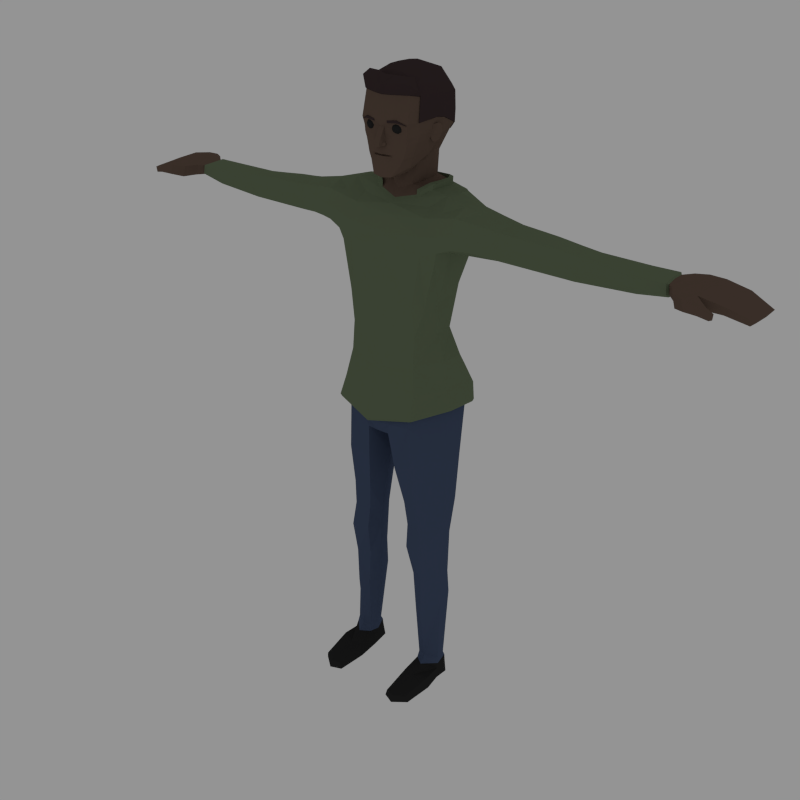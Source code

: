 # Source: Male_LongSleeve.blend  (saved by Blender 3.3.6; exported with 4.5.12 LTS)
import bpy
from mathutils import Matrix  # noqa: F401  (used for matrix-valued properties, if any)

bpy.ops.wm.read_factory_settings(use_empty=True)
scene = bpy.context.scene
scene.name = 'Scene'

# ---- collections
col_collection_1 = bpy.data.collections.new('Collection 1'); scene.collection.children.link(col_collection_1)

# ---- materials (node trees are filled in below, after node groups)
mat_skin = bpy.data.materials.new('Skin')
mat_skin.alpha_threshold = 0.0
mat_skin.diffuse_color = (0.1376, 0.09315, 0.07073, 1.0)
mat_skin.roughness = 0.5
mat_eyes = bpy.data.materials.new('Eyes')
mat_eyes.alpha_threshold = 0.0
mat_eyes.diffuse_color = (0.02539, 0.02539, 0.02539, 1.0)
mat_eyes.roughness = 0.5
mat_hair = bpy.data.materials.new('Hair')
mat_hair.alpha_threshold = 0.0
mat_hair.diffuse_color = (0.05222, 0.03497, 0.03602, 1.0)
mat_hair.roughness = 0.5
mat_shirt = bpy.data.materials.new('Shirt')
mat_shirt.alpha_threshold = 0.0
mat_shirt.diffuse_color = (0.145, 0.1845, 0.111, 1.0)
mat_shirt.roughness = 0.5
mat_pants = bpy.data.materials.new('Pants')
mat_pants.alpha_threshold = 0.0
mat_pants.diffuse_color = (0.06448, 0.0897, 0.1574, 1.0)
mat_pants.roughness = 0.5
mat_socks = bpy.data.materials.new('Socks')
mat_socks.alpha_threshold = 0.0
mat_socks.diffuse_color = (0.5071, 0.4348, 0.4348, 1.0)
mat_socks.roughness = 0.5
mat_shoes = bpy.data.materials.new('Shoes')
mat_shoes.alpha_threshold = 0.0
mat_shoes.diffuse_color = (0.02539, 0.02539, 0.02539, 1.0)
mat_shoes.roughness = 0.5

# ---- material node trees

# ---- world
world_world = bpy.data.worlds.new('World'); scene.world = world_world
world_world.color = (0.2957, 0.2957, 0.2957)
world_world.use_sun_shadow = False
world_world.sun_shadow_jitter_overblur = 0.0
world_world.cycles.sampling_method = 'NONE'
world_world.cycles.sample_map_resolution = 256

# ---- meshes
me_cylinder_002 = bpy.data.meshes.new('Cylinder.002')
me_cylinder_002.from_pydata([(1.345, 0.06034, 3.868), (0.2829, -0.2314, 2.812), (0.3921, -0.02948, 2.822), (0.4128, 0.1419, 2.832), (0.4105, 0.004487, 2.373), (0.4436, 0.1733, 2.42), (0.1017, 0.2898, 2.335), (0.2706, -0.2786, 2.343), (0.2291, 0.2706, 2.835), (0.1707, -0.1916, 1.645), (0.4308, -0.02278, 1.667), (0.4558, 0.07011, 1.676), (0.1932, 0.1146, 1.648), (0.07044, 0.01003, 2.233), (0.123, -0.05487, 1.644), (0.2304, 0.1051, 1.362), (0.4084, 0.07155, 1.35), (0.1536, -0.08232, 1.256), (0.1962, -0.196, 1.253), (0.4412, -0.04458, 1.252), (0.2203, -0.266, 0.003359), (0.452, -0.223, 0.003359), (0.4277, -0.0804, 0.003359), (0.4331, 0.03149, 0.003359), (0.2556, 0.0744, 0.003359), (0.2353, -0.08074, 0.003359), (0.3283, -0.3031, 0.003359), (0.3378, 0.0956, 0.003359), (0.326, 0.1274, 1.369), (0.331, 0.2741, 2.405), (0.32, 0.1252, 1.661), (0.1892, -0.1731, 1.444), (0.4342, -0.03947, 1.441), (0.1439, -0.07881, 1.406), (0.2739, 0.06309, 0.1621), (0.2341, -0.04138, 0.1498), (0.4318, -0.07403, 0.1479), (0.2553, -0.119, 0.1506), (0.412, 0.03866, 0.1577), (0.3317, -0.1733, 0.1526), (0.3381, 0.07483, 0.1633), (0.1198, 0.09243, 4.066), (0.07701, -0.009125, 4.053), (0.1239, 0.186, 4.075), (0.09872, 0.2516, 4.078), (0.1429, 0.06767, 4.227), (0.07957, -0.009734, 4.175), (0.1331, 0.1693, 4.267), (0.1102, 0.2505, 4.246), (0.226, 0.1159, 4.387), (0.1703, 0.2843, 4.389), (0.2232, 0.0165, 4.382), (0.173, -0.1717, 4.36), (0.2509, 0.1132, 4.507), (0.2417, 0.05007, 4.515), (0.1809, -0.184, 4.449), (0.1953, 0.0292, 4.272), (0.02404, -0.2226, 4.472), (0.03466, -0.232, 4.349), (0.1926, -0.1919, 4.503), (0.1042, -0.2979, 2.259), (0.4199, 0.1842, 2.551), (0.401, -0.01214, 2.553), (0.2804, -0.258, 2.534), (0.1216, -0.3104, 2.342), (0.3212, 0.319, 2.585), (0.1094, 0.31, 4.386), (0.2208, 0.3798, 2.628), (0.06252, -0.2333, 4.516), (0.1072, 0.03562, 4.062), (0.1219, 0.009483, 4.203), (0.2078, -0.1106, 4.37), (0.2162, -0.1063, 4.498), (0.1402, -0.0913, 4.18), (1.411, -0.03584, 3.683), (1.408, -0.06004, 3.793), (1.412, -0.06499, 3.863), (1.464, 0.1823, 3.827), (1.46, 0.183, 3.796), (1.444, 0.05304, 3.659), (1.461, 0.1647, 3.718), (1.442, 0.05416, 3.863), (1.827, -0.05555, 3.817), (1.832, -0.05907, 3.754), (1.833, 0.1616, 3.751), (1.838, 0.0618, 3.71), (2.037, 0.1487, 3.754), (2.102, 0.2059, 3.771), (2.092, -0.06193, 3.739), (2.072, -0.05741, 3.821), (2.08, 0.08471, 3.827), (2.088, 0.1984, 3.834), (2.096, -0.01104, 3.736), (2.179, -0.05997, 3.716), (2.102, 0.08471, 3.732), (2.12, -0.145, 3.818), (2.179, 0.08471, 3.75), (2.147, -0.05507, 3.832), (2.159, 0.08471, 3.826), (2.166, 0.2389, 3.834), (2.188, 0.224, 3.756), (2.144, -0.1472, 3.733), (2.224, -0.2065, 3.752), (2.204, -0.2042, 3.826), (2.282, 0.08471, 3.754), (2.275, -0.1115, 3.752), (2.29, 0.2356, 3.756), (2.254, -0.1068, 3.829), (2.261, 0.08471, 3.828), (2.269, 0.2496, 3.827), (2.331, -0.2224, 3.809), (2.316, -0.2197, 3.755), (2.332, -0.1745, 3.748), (2.417, 0.08471, 3.739), (2.406, -0.05763, 3.731), (2.423, 0.2298, 3.739), (2.419, -0.05724, 3.779), (2.43, 0.08471, 3.788), (2.347, -0.1771, 3.801), (2.432, 0.2361, 3.801), (2.393, -0.2134, 3.784), (2.386, -0.2119, 3.741), (2.394, -0.1821, 3.738), (2.563, 0.08471, 3.697), (2.553, -0.02167, 3.692), (2.564, 0.1962, 3.705), (2.599, 0.1963, 3.737), (2.587, -0.02431, 3.723), (2.597, 0.08471, 3.728), (2.399, -0.1843, 3.778), (2.028, 0.1492, 3.826), (2.041, -0.01966, 3.754), (2.024, 0.07353, 3.823), (2.033, -0.01615, 3.816), (2.044, 0.07327, 3.729), (1.832, 0.1663, 3.772), (2.043, 0.008562, 3.738), (2.031, 0.1522, 3.772), (1.832, -0.02206, 3.705), (1.83, 0.06315, 3.83), (1.831, 0.1623, 3.832), (0.4702, -0.07388, 3.669), (0.3031, -0.2017, 3.64), (0.4698, 0.1774, 3.651), (0.291, 0.3129, 3.502), (0.2609, -0.23, 3.239), (0.5478, -0.02698, 3.988), (0.5498, -0.1446, 3.939), (0.5396, 0.2816, 3.886), (0.5566, 0.1251, 3.979), (0.5275, 0.2914, 3.751), (0.3813, 5.447e-05, 4.024), (0.373, 0.2453, 4.001), (0.4043, 0.1271, 4.024), (0.3024, 0.3209, 3.987), (0.6805, 0.2325, 3.895), (0.5549, -0.1798, 3.825), (0.6794, -0.1602, 3.837), (0.6783, 0.2278, 3.777), (0.6704, -0.004473, 3.95), (0.681, -0.1164, 3.92), (0.6703, 0.1117, 3.947), (0.3658, 0.3441, 3.717), (0.3522, 0.3355, 3.879), (0.2843, 0.2773, 3.307), (0.3315, 0.1182, 3.034), (0.2422, 0.2119, 3.014), (0.2766, -0.2167, 3.03), (0.3411, -0.02469, 3.031), (0.3496, -0.04341, 3.265), (0.3383, 0.1374, 3.282), (0.533, -0.1703, 3.722), (0.6774, -0.1441, 3.733), (0.423, -0.0642, 0.2027), (0.2304, -0.03153, 0.2027), (0.2718, 0.03857, 0.2062), (0.3403, 0.04894, 0.2062), (0.3274, -0.121, 0.2069), (0.416, 0.01251, 0.2062), (0.2587, -0.09967, 0.2041), (0.2465, 0.09623, 0.9861), (0.1757, -0.07255, 0.9861), (0.4349, -0.0435, 0.9861), (0.2221, -0.1383, 0.9861), (0.4105, 0.0554, 0.9861), (0.3284, 0.1101, 0.9861), (0.241, -0.2536, 0.1041), (0.4167, 0.03705, 0.1096), (0.3295, -0.2787, 0.1057), (0.338, 0.07949, 0.1139), (0.2698, 0.06562, 0.113), (0.2343, -0.05019, 0.1035), (0.4309, -0.08284, 0.102), (0.4431, -0.224, 0.1021), (0.3296, -0.5434, 0.003359), (0.4331, -0.4623, 0.003359), (0.2562, -0.5055, 0.06265), (0.2393, -0.5059, 0.003359), (0.3312, -0.5306, 0.0642), (0.4168, -0.4759, 0.06066), (0.8628, -0.006733, 3.674), (0.8628, -0.0932, 3.895), (0.8628, 0.1929, 3.879), (0.8628, -0.1134, 3.809), (0.8628, 0.02959, 3.908), (0.8628, 0.1008, 3.91), (0.8628, 0.1885, 3.804), (0.8628, 0.1689, 3.699), (0.8628, -0.09138, 3.707), (0.07765, -0.2104, 4.244), (0.05612, -0.2205, 4.241), (0.093, -0.2104, 4.289), (0.05986, -0.2278, 4.292), (0.05593, -0.2187, 4.205), (0.2067, 0.00292, 4.321), (0.0757, -0.2174, 4.141), (0.1549, -0.1109, 4.199), (0.07356, -0.2104, 4.278), (0.07291, -0.2104, 4.271), (0.04571, -0.2199, 4.282), (0.04839, -0.2289, 4.259), (0.1975, 0.2931, 4.434), (0.2341, 0.1117, 4.428), (0.04682, -0.2376, 4.279), (0.06938, -0.217, 4.279), (0.2348, 0.02941, 4.434), (0.1782, -0.1823, 4.406), (0.02544, -0.2222, 4.408), (0.2161, -0.1047, 4.421), (0.0213, -0.2589, 4.401), (0.1268, -0.1818, 4.226), (0.178, -0.1171, 4.273), (0.1479, -0.1768, 4.268), (0.06938, -0.1597, 4.136), (0.02412, -0.2811, 4.359), (0.02611, -0.277, 4.349), (0.2863, -0.06732, 3.948), (0.2971, -0.1485, 3.89), (0.3164, -0.2054, 3.772), (0.3291, -0.2236, 1.257), (0.3006, -0.2171, 1.668), (0.3243, -0.1784, 0.9861), (0.3103, -0.1998, 1.453), (1.327, 0.1799, 3.785), (1.34, 0.06225, 3.666), (1.329, 0.1817, 3.841), (1.311, 0.1698, 3.687), (0.2127, -0.08841, 4.662), (0.06258, -0.2067, 4.674), (0.1833, -0.1587, 4.676), (0.1356, -0.215, 4.517), (0.1118, -0.1282, 4.159), (0.1212, -0.1652, 4.177), (0.09749, -0.209, 4.353), (0.1008, -0.2086, 4.41), (0.1111, -0.2014, 4.459), (0.2449, -0.1356, 0.6942), (0.3995, 0.09131, 0.7663), (0.3325, 0.1308, 0.7397), (0.2592, 0.1204, 0.7424), (0.1956, -0.04291, 0.7119), (0.4212, -0.03974, 0.7148), (0.3197, -0.1738, 0.6907), (0.1768, 0.184, 1.979), (0.1253, -0.2481, 1.947), (0.4335, -0.02856, 2.033), (0.4652, 0.09621, 2.049), (0.08087, -0.04303, 1.936), (0.3428, 0.1724, 2.036), (0.2922, -0.269, 2.006), (0.2138, 0.01784, 4.043), (0.218, 0.2157, 4.038), (0.17, 0.2948, 4.035), (0.2316, 0.1098, 4.045), (0.1512, -0.04179, 4.0), (0.2155, -0.04703, 4.376), (0.2289, -0.0281, 4.507), (0.2254, -0.03878, 4.428), (0.1921, -0.06289, 4.297), (0.0303, -0.255, 4.349), (0.03015, -0.2272, 4.378), (0.02978, -0.2475, 4.37), (0.04534, -0.2415, 4.351), (0.04428, -0.2239, 4.351), (0.04162, -0.2212, 4.373), (0.04317, -0.2364, 4.367), (0.1133, 0.314, 4.388), (0.2574, 0.1136, 4.511), (0.2481, 0.04935, 4.519), (0.1754, 0.2879, 4.391), (0.2351, -0.03026, 4.51), (0.2313, -0.02294, 4.67), (0.2186, -0.09168, 4.669), (0.206, -0.09199, 4.752), (0.1886, -0.1632, 4.683), (0.2221, -0.1099, 4.502), (0.2031, 0.2969, 4.436), (0.244, 0.0458, 4.672), (0.1174, 0.3413, 4.436), (0.06568, -0.2122, 4.68), (0.06575, -0.1413, 4.759), (0.2424, 0.1234, 4.66), (0.1927, 0.3159, 4.519), (0.2182, 0.1354, 4.729), (0.1676, 0.303, 4.684), (0.1207, 0.3633, 4.518), (0.2184, -0.0244, 4.742), (0.2307, 0.04319, 4.733), (0.0691, 0.03158, 4.839), (0.07082, 0.1438, 4.836), (0.1421, 0.03787, 4.816), (0.1401, 0.144, 4.805), (0.0668, -0.09039, 4.8), (0.1861, 0.3171, 4.642), (0.08908, 0.2863, 4.787), (0.0978, 0.3484, 4.678), (0.1031, 0.3556, 4.641), (0.3239, 0.3335, 2.649), (0.4356, 0.1907, 2.616), (0.316, -0.2745, 2.6), (0.4153, -0.01631, 2.618), (0.225, 0.394, 2.691), (-1.345, 0.06034, 3.868), (-0.2829, -0.2314, 2.812), (-0.3921, -0.02948, 2.822), (-0.4128, 0.1419, 2.832), (-0.4105, 0.004487, 2.373), (-0.4436, 0.1733, 2.42), (-0.07756, 0.2898, 2.335), (-0.2706, -0.2786, 2.343), (-0.2291, 0.2706, 2.835), (-0.1707, -0.1916, 1.645), (-0.4308, -0.02278, 1.667), (-0.4558, 0.07011, 1.676), (-0.1932, 0.1146, 1.648), (-0.04634, 0.01003, 2.233), (-0.123, -0.05487, 1.644), (-0.2304, 0.1051, 1.362), (-0.4084, 0.07155, 1.35), (-0.1536, -0.08232, 1.256), (-0.1962, -0.196, 1.253), (-0.4412, -0.04458, 1.252), (-0.2203, -0.266, 0.003359), (-0.452, -0.223, 0.003359), (-0.4277, -0.0804, 0.003359), (-0.4331, 0.03149, 0.003359), (-0.2556, 0.0744, 0.003359), (-0.2353, -0.08074, 0.003359), (-0.3283, -0.3031, 0.003359), (-0.3378, 0.0956, 0.003359), (-0.326, 0.1274, 1.369), (-0.331, 0.2741, 2.405), (-0.32, 0.1252, 1.661), (-0.1892, -0.1731, 1.444), (-0.4342, -0.03947, 1.441), (-0.1439, -0.07881, 1.406), (-0.2739, 0.06309, 0.1621), (-0.2341, -0.04138, 0.1498), (-0.4318, -0.07403, 0.1479), (-0.2553, -0.119, 0.1506), (-0.412, 0.03866, 0.1577), (-0.3317, -0.1733, 0.1526), (-0.3381, 0.07483, 0.1633), (-0.1198, 0.09243, 4.066), (-0.07701, -0.009125, 4.053), (-0.1239, 0.186, 4.075), (-0.09872, 0.2516, 4.078), (-0.1429, 0.06767, 4.227), (-0.07957, -0.009734, 4.175), (-0.1331, 0.1693, 4.267), (-0.1102, 0.2505, 4.246), (-0.226, 0.1159, 4.387), (-0.1703, 0.2843, 4.389), (-0.2232, 0.0165, 4.382), (-0.173, -0.1717, 4.36), (-0.2509, 0.1132, 4.507), (-0.2417, 0.05007, 4.515), (-0.1809, -0.184, 4.449), (-0.1953, 0.0292, 4.272), (-0.02404, -0.2226, 4.472), (-0.03466, -0.232, 4.349), (-0.1926, -0.1919, 4.503), (-0.0801, -0.2979, 2.259), (-0.4199, 0.1842, 2.551), (-0.401, -0.01214, 2.553), (-0.2804, -0.258, 2.534), (-0.1216, -0.3104, 2.342), (-0.3212, 0.319, 2.585), (-0.1094, 0.31, 4.386), (-0.2208, 0.3798, 2.628), (-0.06252, -0.2333, 4.516), (-0.1072, 0.03562, 4.062), (-0.1219, 0.009483, 4.203), (-0.2078, -0.1106, 4.37), (-0.2162, -0.1063, 4.498), (-0.1402, -0.0913, 4.18), (-1.411, -0.03584, 3.683), (-1.408, -0.06004, 3.793), (-1.412, -0.06498, 3.863), (-1.464, 0.1823, 3.827), (-1.46, 0.183, 3.796), (-1.444, 0.05304, 3.659), (-1.461, 0.1647, 3.718), (-1.442, 0.05416, 3.863), (-1.827, -0.05555, 3.817), (-1.832, -0.05907, 3.754), (-1.833, 0.1616, 3.751), (-1.838, 0.0618, 3.71), (-2.037, 0.1487, 3.754), (-2.102, 0.2059, 3.771), (-2.092, -0.06193, 3.739), (-2.072, -0.05741, 3.821), (-2.08, 0.08471, 3.827), (-2.088, 0.1984, 3.834), (-2.096, -0.01104, 3.736), (-2.179, -0.05997, 3.716), (-2.102, 0.08471, 3.732), (-2.12, -0.145, 3.818), (-2.179, 0.08471, 3.75), (-2.147, -0.05507, 3.832), (-2.159, 0.08471, 3.826), (-2.166, 0.2389, 3.834), (-2.188, 0.224, 3.756), (-2.144, -0.1472, 3.733), (-2.224, -0.2065, 3.752), (-2.204, -0.2042, 3.826), (-2.282, 0.08471, 3.754), (-2.275, -0.1115, 3.752), (-2.29, 0.2356, 3.756), (-2.254, -0.1068, 3.829), (-2.261, 0.08471, 3.828), (-2.269, 0.2496, 3.827), (-2.331, -0.2224, 3.809), (-2.316, -0.2197, 3.755), (-2.332, -0.1745, 3.748), (-2.417, 0.08471, 3.739), (-2.406, -0.05763, 3.731), (-2.423, 0.2298, 3.739), (-2.419, -0.05724, 3.779), (-2.43, 0.08471, 3.788), (-2.347, -0.1771, 3.801), (-2.432, 0.2361, 3.801), (-2.393, -0.2134, 3.784), (-2.386, -0.2119, 3.741), (-2.394, -0.1821, 3.738), (-2.563, 0.08471, 3.697), (-2.553, -0.02167, 3.692), (-2.564, 0.1962, 3.705), (-2.599, 0.1963, 3.737), (-2.587, -0.02431, 3.723), (-2.597, 0.08471, 3.728), (-2.399, -0.1843, 3.778), (-2.028, 0.1492, 3.826), (-2.041, -0.01966, 3.754), (-2.024, 0.07353, 3.823), (-2.033, -0.01615, 3.816), (-2.044, 0.07327, 3.729), (-1.832, 0.1663, 3.772), (-2.043, 0.008562, 3.738), (-2.031, 0.1522, 3.772), (-1.832, -0.02206, 3.705), (-1.83, 0.06315, 3.83), (-1.831, 0.1623, 3.832), (-0.4702, -0.07388, 3.669), (-0.3031, -0.2017, 3.64), (-0.4698, 0.1774, 3.651), (-0.291, 0.3129, 3.502), (-0.2609, -0.23, 3.239), (-0.5478, -0.02698, 3.988), (-0.5498, -0.1446, 3.939), (-0.5396, 0.2816, 3.886), (-0.5566, 0.1251, 3.979), (-0.5275, 0.2914, 3.751), (-0.3813, 5.45e-05, 4.024), (-0.373, 0.2453, 4.001), (-0.4043, 0.1271, 4.024), (-0.3024, 0.3209, 3.987), (-0.6805, 0.2325, 3.895), (-0.5549, -0.1798, 3.825), (-0.6794, -0.1602, 3.837), (-0.6783, 0.2278, 3.777), (-0.6704, -0.004473, 3.95), (-0.681, -0.1164, 3.92), (-0.6703, 0.1117, 3.947), (-0.3658, 0.3441, 3.717), (-0.3522, 0.3355, 3.879), (-0.2843, 0.2773, 3.307), (-0.3315, 0.1182, 3.034), (-0.2422, 0.2119, 3.014), (-0.2766, -0.2167, 3.03), (-0.3411, -0.02469, 3.031), (-0.3496, -0.04341, 3.265), (-0.3383, 0.1374, 3.282), (-0.533, -0.1703, 3.722), (-0.6774, -0.1441, 3.733), (-0.423, -0.0642, 0.2027), (-0.2304, -0.03153, 0.2027), (-0.2718, 0.03857, 0.2062), (-0.3403, 0.04894, 0.2062), (-0.3274, -0.121, 0.2069), (-0.416, 0.01251, 0.2062), (-0.2587, -0.09967, 0.2041), (-0.2465, 0.09623, 0.9861), (-0.1757, -0.07255, 0.9861), (-0.4349, -0.0435, 0.9861), (-0.2221, -0.1383, 0.9861), (-0.4105, 0.0554, 0.9861), (-0.3284, 0.1101, 0.9861), (-0.241, -0.2536, 0.1041), (-0.4167, 0.03705, 0.1096), (-0.3295, -0.2787, 0.1057), (-0.338, 0.07949, 0.1139), (-0.2698, 0.06562, 0.113), (-0.2343, -0.05019, 0.1035), (-0.4309, -0.08284, 0.102), (-0.4431, -0.224, 0.1021), (-0.3296, -0.5434, 0.003359), (-0.4331, -0.4623, 0.003359), (-0.2562, -0.5055, 0.06265), (-0.2393, -0.5059, 0.003359), (-0.3312, -0.5306, 0.0642), (-0.4168, -0.4759, 0.06066), (-0.8628, -0.006733, 3.674), (-0.8628, -0.0932, 3.895), (-0.8628, 0.1929, 3.879), (-0.8628, -0.1134, 3.809), (-0.8628, 0.02959, 3.908), (-0.8628, 0.1008, 3.91), (-0.8628, 0.1885, 3.804), (-0.8628, 0.1689, 3.699), (-0.8628, -0.09138, 3.707), (-0.07765, -0.2104, 4.244), (-0.05612, -0.2205, 4.241), (-0.093, -0.2104, 4.289), (-0.05986, -0.2278, 4.292), (-0.05593, -0.2187, 4.205), (-0.2067, 0.00292, 4.321), (-0.0757, -0.2174, 4.141), (-0.1549, -0.1109, 4.199), (-0.07356, -0.2104, 4.278), (-0.07291, -0.2104, 4.271), (-0.04571, -0.2199, 4.282), (-0.04839, -0.2289, 4.259), (-0.1975, 0.2931, 4.434), (-0.2341, 0.1117, 4.428), (-0.04682, -0.2376, 4.279), (-0.06938, -0.217, 4.279), (-0.2348, 0.02941, 4.434), (-0.1782, -0.1823, 4.406), (-0.02544, -0.2222, 4.408), (-0.2161, -0.1047, 4.421), (-0.0213, -0.2589, 4.401), (-0.1268, -0.1818, 4.226), (-0.178, -0.1171, 4.273), (-0.1479, -0.1768, 4.268), (-0.06938, -0.1597, 4.136), (-0.02412, -0.2811, 4.359), (-0.02611, -0.277, 4.349), (-1.018e-08, -0.233, 4.236), (-0.2863, -0.06732, 3.948), (-0.2971, -0.1485, 3.89), (-0.3164, -0.2054, 3.772), (-0.3291, -0.2236, 1.257), (-0.3006, -0.2171, 1.668), (-0.3243, -0.1784, 0.9861), (-0.3103, -0.1998, 1.453), (-1.327, 0.1799, 3.785), (-1.34, 0.06225, 3.666), (-1.329, 0.1817, 3.841), (-1.311, 0.1698, 3.687), (-1.365e-08, -0.3046, 2.773), (-5.354e-09, -0.1225, 3.933), (1.382e-08, 0.3204, 2.84), (-1.444e-08, -0.3218, 2.344), (1.327e-08, 0.3037, 2.341), (1.134e-09, 0.02595, 2.249), (-2.294e-09, -0.05248, 4.022), (1.225e-08, 0.2803, 4.075), (-1.162e-09, -0.02659, 4.16), (1.25e-08, 0.286, 4.23), (1.51e-08, 0.3454, 4.38), (-1.048e-08, -0.2399, 4.34), (-1.011e-08, -0.2314, 4.473), (-1.051e-08, -0.2404, 4.513), (-1.219e-08, -0.2788, 2.242), (-1.454e-08, -0.3326, 2.484), (1.696e-08, 0.3879, 2.653), (1.57e-08, 0.3591, 3.977), (1.718e-08, 0.393, 3.896), (1.634e-08, 0.3739, 3.717), (1.519e-08, 0.3476, 3.501), (1.399e-08, 0.3194, 3.307), (1.094e-08, 0.2496, 3.012), (-1.034e-08, -0.2366, 4.288), (-9.951e-09, -0.2277, 4.198), (-1.009e-08, -0.2308, 4.133), (-9.899e-09, -0.2265, 4.281), (-1.035e-08, -0.2367, 4.259), (-1.066e-08, -0.2439, 4.28), (-1.166e-08, -0.2668, 4.399), (-8.011e-09, -0.1833, 4.118), (-1.237e-08, -0.283, 4.343), (-1.257e-08, -0.2877, 4.354), (-7.254e-09, -0.1659, 3.867), (-1.32e-08, -0.3025, 3.012), (-1.304e-08, -0.2989, 3.229), (-1.014e-08, -0.232, 3.626), (-9.197e-09, -0.2104, 3.743), (-0.2127, -0.08841, 4.662), (-0.06258, -0.2067, 4.674), (-9.424e-09, -0.2156, 4.671), (-0.1833, -0.1587, 4.676), (-0.1356, -0.215, 4.517), (-0.1118, -0.1282, 4.159), (-0.1212, -0.1652, 4.177), (-0.09749, -0.209, 4.353), (-0.1008, -0.2086, 4.41), (-0.1111, -0.2014, 4.459), (-0.2449, -0.1356, 0.6942), (-0.3995, 0.09131, 0.7663), (-0.3325, 0.1308, 0.7397), (-0.2592, 0.1204, 0.7424), (-0.1956, -0.04291, 0.7119), (-0.4212, -0.03974, 0.7148), (-0.3197, -0.1738, 0.6907), (-0.1768, 0.184, 1.979), (-0.1253, -0.2481, 1.947), (-0.4335, -0.02856, 2.033), (-0.4652, 0.09621, 2.049), (-0.08087, -0.04303, 1.936), (-0.3428, 0.1724, 2.036), (-0.2922, -0.269, 2.006), (-0.2138, 0.01784, 4.043), (-4.822e-09, -0.08888, 3.965), (-0.218, 0.2157, 4.038), (-0.17, 0.2948, 4.035), (-0.2316, 0.1098, 4.045), (1.398e-08, 0.3197, 4.026), (-0.1512, -0.04179, 4.0), (-0.2155, -0.04703, 4.376), (-0.2289, -0.0281, 4.507), (-0.2254, -0.03878, 4.428), (-0.1921, -0.06289, 4.297), (-0.0303, -0.255, 4.349), (-0.03015, -0.2272, 4.378), (-0.02978, -0.2475, 4.37), (-0.04534, -0.2415, 4.351), (-0.04428, -0.2239, 4.351), (-0.04162, -0.2212, 4.373), (-0.04317, -0.2364, 4.367), (-0.1133, 0.314, 4.388), (1.531e-08, 0.3501, 4.382), (-0.2574, 0.1136, 4.511), (-0.2481, 0.04935, 4.519), (-0.1754, 0.2879, 4.391), (-0.2351, -0.03026, 4.51), (-0.2313, -0.02294, 4.67), (-0.2186, -0.09168, 4.669), (-0.206, -0.09199, 4.752), (-0.1886, -0.1632, 4.683), (-0.2221, -0.1099, 4.502), (-0.2031, 0.2969, 4.436), (-6.699e-09, -0.1533, 4.761), (-9.669e-09, -0.2212, 4.678), (-0.244, 0.0458, 4.672), (-0.1174, 0.3413, 4.436), (1.65e-08, 0.3774, 4.44), (-0.06568, -0.2122, 4.68), (-0.06575, -0.1413, 4.759), (-0.2424, 0.1234, 4.66), (-0.1927, 0.3159, 4.519), (-0.2182, 0.1354, 4.729), (-0.1676, 0.303, 4.684), (-0.1207, 0.3633, 4.518), (1.746e-08, 0.3994, 4.52), (-0.2184, -0.0244, 4.742), (-0.2307, 0.04319, 4.733), (1.171e-09, 0.0268, 4.843), (-3.934e-09, -0.08999, 4.812), (6.286e-09, 0.1438, 4.845), (-0.0691, 0.03158, 4.839), (-0.07082, 0.1438, 4.836), (1.644e-08, 0.3762, 4.679), (1.312e-08, 0.3003, 4.789), (1.695e-08, 0.3878, 4.641), (-0.1421, 0.03787, 4.816), (-0.1401, 0.144, 4.805), (-0.0668, -0.09039, 4.8), (-0.1861, 0.3171, 4.642), (-0.08908, 0.2863, 4.787), (-0.0978, 0.3484, 4.678), (-0.1031, 0.3556, 4.641), (-0.3239, 0.3335, 2.649), (-0.4356, 0.1907, 2.616), (-1.545e-08, -0.3539, 2.549), (-0.316, -0.2745, 2.6), (-0.4153, -0.01631, 2.618), (-0.225, 0.394, 2.691), (1.766e-08, 0.4036, 2.718), (0.1077, -0.1821, 4.425), (0.08521, -0.213, 4.448), (0.07133, -0.1703, 4.448), (0.1077, -0.1439, 4.448), (0.144, -0.1703, 4.448), (0.1301, -0.213, 4.448), (0.07133, -0.1939, 4.486), (0.08521, -0.1512, 4.486), (0.1301, -0.1512, 4.486), (0.144, -0.1939, 4.486), (0.1077, -0.2203, 4.486), (0.1077, -0.1821, 4.51), (0.08631, -0.1751, 4.431), (0.09447, -0.2002, 4.431), (0.07311, -0.1933, 4.445), (0.1077, -0.2184, 4.445), (0.1209, -0.2002, 4.431), (0.1077, -0.1596, 4.431), (0.08631, -0.1527, 4.445), (0.129, -0.1751, 4.431), (0.129, -0.1527, 4.445), (0.1422, -0.1933, 4.445), (0.09447, -0.2227, 4.467), (0.1209, -0.2227, 4.467), (0.06495, -0.1821, 4.467), (0.07311, -0.2072, 4.467), (0.09447, -0.1414, 4.467), (0.07311, -0.157, 4.467), (0.1422, -0.157, 4.467), (0.1209, -0.1414, 4.467), (0.1422, -0.2072, 4.467), (0.1504, -0.1821, 4.467), (0.08631, -0.2115, 4.49), (0.07311, -0.1708, 4.49), (0.1077, -0.1457, 4.49), (0.1422, -0.1708, 4.49), (0.129, -0.2115, 4.49), (0.08631, -0.189, 4.504), (0.1077, -0.2045, 4.504), (0.09447, -0.1639, 4.504), (0.1209, -0.1639, 4.504), (0.129, -0.189, 4.504), (0.05369, -0.2255, 4.498), (0.05157, -0.2255, 4.515), (0.1833, -0.1875, 4.489), (0.05665, -0.2361, 4.499), (0.05453, -0.2361, 4.515), (0.1863, -0.1981, 4.489), (0.1237, -0.2162, 4.506), (0.1216, -0.2162, 4.522), (0.1267, -0.2268, 4.506), (0.1246, -0.2268, 4.522), (-0.1077, -0.1821, 4.425), (-0.08521, -0.213, 4.448), (-0.07133, -0.1703, 4.448), (-0.1077, -0.1439, 4.448), (-0.144, -0.1703, 4.448), (-0.1301, -0.213, 4.448), (-0.07133, -0.1939, 4.486), (-0.08521, -0.1512, 4.486), (-0.1301, -0.1512, 4.486), (-0.144, -0.1939, 4.486), (-0.1077, -0.2203, 4.486), (-0.1077, -0.1821, 4.51), (-0.08631, -0.1751, 4.431), (-0.09447, -0.2002, 4.431), (-0.07311, -0.1933, 4.445), (-0.1077, -0.2184, 4.445), (-0.1209, -0.2002, 4.431), (-0.1077, -0.1596, 4.431), (-0.08631, -0.1527, 4.445), (-0.129, -0.1751, 4.431), (-0.129, -0.1527, 4.445), (-0.1422, -0.1933, 4.445), (-0.09447, -0.2227, 4.467), (-0.1209, -0.2227, 4.467), (-0.06495, -0.1821, 4.467), (-0.07311, -0.2072, 4.467), (-0.09447, -0.1414, 4.467), (-0.07311, -0.157, 4.467), (-0.1422, -0.157, 4.467), (-0.1209, -0.1414, 4.467), (-0.1422, -0.2072, 4.467), (-0.1504, -0.1821, 4.467), (-0.08631, -0.2115, 4.49), (-0.07311, -0.1708, 4.49), (-0.1077, -0.1457, 4.49), (-0.1422, -0.1708, 4.49), (-0.129, -0.2115, 4.49), (-0.08631, -0.189, 4.504), (-0.1077, -0.2045, 4.504), (-0.09447, -0.1639, 4.504), (-0.1209, -0.1639, 4.504), (-0.129, -0.189, 4.504), (-0.05369, -0.2255, 4.498), (-0.05157, -0.2255, 4.515), (-0.1833, -0.1875, 4.489), (-0.05665, -0.2361, 4.499), (-0.05453, -0.2361, 4.515), (-0.1863, -0.1981, 4.489), (-0.1237, -0.2162, 4.506), (-0.1216, -0.2162, 4.522), (-0.1267, -0.2268, 4.506), (-0.1246, -0.2268, 4.522), (0.2645, 0.04356, 4.37), (0.2563, 0.05133, 4.369), (0.2194, 0.005075, 4.479), (0.2127, -0.00653, 4.412), (0.2119, 0.01344, 4.478), (0.2051, 0.001831, 4.411), (0.2528, 0.04835, 4.483), (0.2261, 0.01417, 4.373), (0.261, 0.04058, 4.484), (0.2343, 0.006401, 4.374), (0.2791, 0.0561, 4.414), (0.271, 0.06387, 4.413), (0.2079, 0.00621, 4.439), (0.2154, -0.002151, 4.44), (0.2474, 0.02319, 4.424), (0.2393, 0.03095, 4.423), (0.2166, 0.01083, 4.392), (0.2323, 0.01648, 4.472), (0.2247, 0.02485, 4.471), (0.2241, 0.002468, 4.393), (0.2271, 0.00769, 4.429), (0.2195, 0.01605, 4.428), (0.2472, 0.02212, 4.358), (0.239, 0.02989, 4.357), (0.2559, 0.04852, 4.417), (0.2641, 0.04075, 4.418), (0.2596, 0.05908, 4.481), (0.2672, 0.07004, 4.463), (0.2754, 0.06227, 4.464), (0.2678, 0.05131, 4.481), (-0.2645, 0.04356, 4.37), (-0.2563, 0.05133, 4.369), (-0.2194, 0.005075, 4.479), (-0.2127, -0.006529, 4.412), (-0.2119, 0.01344, 4.478), (-0.2051, 0.001831, 4.411), (-0.2528, 0.04835, 4.483), (-0.2261, 0.01417, 4.373), (-0.261, 0.04058, 4.484), (-0.2343, 0.006401, 4.374), (-0.2791, 0.0561, 4.414), (-0.271, 0.06387, 4.413), (-0.2079, 0.00621, 4.439), (-0.2154, -0.002151, 4.44), (-0.2474, 0.02319, 4.424), (-0.2393, 0.03095, 4.423), (-0.2166, 0.01083, 4.392), (-0.2323, 0.01648, 4.472), (-0.2247, 0.02485, 4.471), (-0.2241, 0.002468, 4.393), (-0.2271, 0.00769, 4.429), (-0.2195, 0.01605, 4.428), (-0.2472, 0.02212, 4.358), (-0.239, 0.02989, 4.357), (-0.2559, 0.04852, 4.417), (-0.2641, 0.04075, 4.418), (-0.2596, 0.05908, 4.481), (-0.2672, 0.07004, 4.463), (-0.2754, 0.06227, 4.464), (-0.2678, 0.05131, 4.481), (0.2211, -0.2656, 0.006925), (0.4325, 0.03169, 0.007118), (0.3378, 0.09503, 0.007272), (0.2561, 0.07409, 0.007238), (0.2353, -0.07966, 0.006902), (0.4278, -0.08049, 0.006851), (0.4517, -0.223, 0.006854), (0.2399, -0.5059, 0.005457), (0.3296, -0.5429, 0.005512), (0.4325, -0.4628, 0.005387), (-0.2203, -0.266, 0.003359), (-0.4331, 0.03149, 0.003359), (-0.3378, 0.0956, 0.003359), (-0.2556, 0.0744, 0.003359), (-0.2353, -0.08074, 0.003359), (-0.4277, -0.0804, 0.003359), (-0.452, -0.223, 0.003359), (-0.2393, -0.5059, 0.003359), (-0.3296, -0.5434, 0.003359), (-0.4331, -0.4623, 0.003359), (1.145, 0.1842, 3.795), (1.154, 0.08055, 3.889), (1.151, 0.02776, 3.67), (1.146, 0.1873, 3.86), (1.154, 0.04496, 3.888), (1.137, 0.1693, 3.693), (1.187, -0.07909, 3.879), (1.187, -0.06361, 3.695), (1.186, -0.0867, 3.801), (-1.145, 0.1842, 3.795), (-1.154, 0.08055, 3.889), (-1.151, 0.02776, 3.67), (-1.146, 0.1873, 3.86), (-1.154, 0.04496, 3.888), (-1.137, 0.1693, 3.693), (-1.187, -0.07909, 3.879), (-1.187, -0.06361, 3.695), (-1.186, -0.0867, 3.801), (-4.928e-09, -0.09558, 3.959), (0.2472, 0.01429, 4.04), (0.2489, 0.2216, 4.031), (0.1964, 0.3, 4.025), (0.266, 0.1132, 4.041), (1.432e-08, 0.3326, 4.016), (0.1781, -0.04688, 3.99), (-0.2472, 0.01429, 4.04), (-0.2489, 0.2216, 4.031), (-0.1964, 0.3, 4.025), (-0.266, 0.1132, 4.041), (-0.1781, -0.04688, 3.99), (0.2472, 0.01749, 4.075), (0.2138, 0.02104, 4.079), (0.2489, 0.2248, 4.066), (0.218, 0.2189, 4.074), (0.1964, 0.3032, 4.061), (0.17, 0.298, 4.07), (0.266, 0.1164, 4.077), (0.2316, 0.113, 4.081), (1.432e-08, 0.3358, 4.052), (1.398e-08, 0.3229, 4.061), (0.1781, -0.04368, 4.026), (0.1512, -0.03859, 4.036), (-0.2472, 0.01749, 4.075), (-0.2138, 0.02104, 4.079), (-0.2489, 0.2248, 4.066), (-0.218, 0.2189, 4.074), (-0.1964, 0.3032, 4.061), (-0.17, 0.298, 4.07), (-0.266, 0.1164, 4.077), (-0.2316, 0.113, 4.081), (-0.1781, -0.04368, 4.026), (-0.1512, -0.03859, 4.036), (0.236, 0.4723, 2.544), (0.2356, 0.4631, 2.526), (0.4698, 0.2331, 2.435), (0.3536, 0.3916, 2.475), (0.4475, 0.002168, 2.438), (-0.02406, 0.4727, 2.555), (0.3502, 0.4024, 2.496), (0.4793, 0.2373, 2.457), (0.3057, -0.287, 2.415), (-0.02406, -0.3747, 2.357), (0.3087, -0.3002, 2.439), (-0.02406, -0.3921, 2.38), (0.4559, -0.001896, 2.46), (-0.02406, 0.4833, 2.576), (-0.2841, 0.4723, 2.544), (-0.2838, 0.4631, 2.526), (-0.5179, 0.2331, 2.435), (-0.4018, 0.3916, 2.475), (-0.4957, 0.002168, 2.438), (-0.3984, 0.4024, 2.496), (-0.5275, 0.2373, 2.457), (-0.3538, -0.287, 2.415), (-0.3568, -0.3002, 2.439), (-0.504, -0.001896, 2.46), (0.1918, -0.1247, 4.787), (0.1945, -0.1921, 4.758), (0.005118, -0.1856, 4.797), (0.005891, -0.2501, 4.735), (0.2223, -0.1244, 4.705), (0.07157, -0.2411, 4.756), (0.07045, -0.1737, 4.795), (-0.1816, -0.1247, 4.803), (-0.1827, -0.1921, 4.774), (-0.05978, -0.2411, 4.772), (-0.06021, -0.1737, 4.811), (2.035, 0.07393, 3.719), (2.019, 0.1688, 3.771), (2.031, -0.03765, 3.75), (2.021, -0.0335, 3.823), (2.012, 0.07431, 3.831), (2.027, 0.1646, 3.749), (2.016, 0.1652, 3.835), (2.033, -0.003747, 3.729), (-2.032, 0.07333, 3.722), (-2.017, 0.1634, 3.771), (-2.028, -0.03257, 3.752), (-2.019, -0.02864, 3.821), (-2.01, 0.07371, 3.829), (-2.024, 0.1594, 3.751), (-2.014, 0.1599, 3.832), (-2.029, -0.0003842, 3.731), (0.4332, -0.186, 3.683), (0.4235, -0.1466, 3.914), (0.4356, -0.1926, 3.799), (0.4295, -0.007768, 4.014), (0.4256, -0.1082, 3.943), (-0.4332, -0.186, 3.683), (-0.4235, -0.1466, 3.914), (-0.4356, -0.1926, 3.799), (-0.4201, -0.1066, 3.943), (-0.4113, -0.004827, 4.018), (-0.4068, -0.1733, 3.604), (-0.3263, -0.1895, 3.254), (0.332, -0.1762, 3.256), (0.4116, -0.1696, 3.605)], [], [(905, 902, 151, 153), (465, 463, 522, 529), (883, 243, 246, 888), (7, 63, 64), (62, 4, 5, 61), (61, 5, 29, 65), (239, 19, 32, 242), (866, 865, 27, 24), (265, 10, 11, 266), (575, 13, 60, 584), (17, 181, 183, 18), (266, 11, 30, 268), (867, 866, 24, 25), (864, 868, 22, 23), (869, 21, 22, 868), (271, 43, 41, 273), (267, 14, 9, 264), (16, 32, 19), (26, 21, 195, 194), (201, 204, 159, 160), (204, 205, 161, 159), (200, 208, 172, 141), (14, 12, 15, 33), (20, 26, 194, 197), (242, 240, 9, 31), (865, 864, 23, 27), (30, 11, 16, 28), (269, 264, 9, 240), (11, 10, 32, 16), (31, 33, 17, 18), (259, 258, 176, 175), (12, 30, 28, 15), (261, 262, 177, 173), (263, 6, 29, 268), (176, 178, 38, 40), (177, 179, 37, 39), (63, 7, 4, 62), (863, 867, 25, 20), (178, 173, 36, 38), (174, 175, 34, 35), (175, 176, 40, 34), (26, 20, 25, 24, 27, 23, 22, 21), (258, 257, 178, 176), (637, 577, 44, 272), (158, 206, 207, 143), (157, 203, 201, 160), (903, 152, 154, 904), (270, 69, 42, 274), (28, 16, 184, 185), (263, 12, 14, 267), (576, 42, 46, 578), (41, 43, 47, 45), (69, 41, 45, 70), (43, 44, 48, 47), (47, 48, 50, 49), (222, 221, 53), (55, 72, 59), (582, 57, 68, 583), (581, 58, 279, 235, 601), (277, 225, 54, 276), (70, 45, 56, 73), (45, 47, 49, 56), (48, 579, 580, 66), (227, 280, 58, 253, 254), (57, 582, 599, 229), (48, 66, 50), (193, 192, 36, 39, 188), (60, 7, 64), (584, 60, 64, 573), (182, 19, 239, 241), (6, 67, 65, 29), (572, 8, 321, 698), (68, 57, 250), (226, 228, 72, 55), (593, 212, 58, 581), (42, 69, 70, 46), (172, 208, 203, 157), (6, 574, 586, 67), (202, 206, 158, 155), (528, 529, 897, 892), (246, 80, 79, 244), (246, 243, 78, 80), (79, 85, 138, 74), (74, 138, 83, 75), (0, 76, 81), (0, 81, 77, 245), (77, 140, 135, 78), (80, 84, 85, 79), (76, 82, 139, 81), (81, 139, 140, 77), (133, 89, 90, 132), (132, 90, 91, 130), (134, 94, 92, 136), (86, 87, 94, 134), (130, 91, 87, 137), (91, 99, 100, 87), (94, 96, 93, 92), (89, 97, 98, 90), (90, 98, 99, 91), (87, 100, 96, 94), (101, 102, 103, 95), (97, 89, 95), (99, 109, 106, 100), (136, 92, 88, 131), (96, 104, 105, 93), (100, 106, 104, 96), (97, 107, 108, 98), (95, 103, 107, 97), (98, 108, 109, 99), (103, 102, 111, 110), (93, 105, 102, 101), (109, 119, 115, 106), (105, 112, 111, 102), (104, 113, 114, 105), (106, 115, 113, 104), (111, 121, 120, 110), (107, 116, 117, 108), (103, 110, 118, 107), (108, 117, 119, 109), (107, 118, 112, 105), (105, 114, 116, 107), (112, 118, 129, 122), (112, 122, 121, 111), (119, 126, 125, 115), (113, 123, 124, 114), (115, 125, 123, 113), (116, 114, 124, 127), (116, 127, 128, 117), (120, 121, 122, 129), (110, 120, 129, 118), (117, 128, 126, 119), (127, 124, 123, 128), (125, 126, 128, 123), (88, 101, 95, 89), (93, 101, 88, 92), (88, 89, 133, 131), (977, 138, 85, 970), (87, 86, 137), (970, 85, 84, 975), (75, 83, 82, 76), (974, 139, 82, 973), (976, 140, 139, 974), (971, 135, 140, 976), (975, 84, 135, 971), (973, 82, 83, 972), (165, 3, 8, 166), (169, 998, 167, 168), (168, 165, 170, 169), (987, 988, 156, 147), (170, 143, 141, 169), (164, 144, 143, 170), (158, 143, 150), (165, 166, 164, 170), (148, 152, 153, 149), (146, 989, 990, 147), (154, 163, 588, 587), (1, 2, 168, 167), (149, 161, 155, 148), (146, 159, 161, 149), (148, 155, 158, 150), (157, 160, 147, 156), (144, 162, 150, 143), (8, 572, 592, 166), (163, 162, 589, 588), (907, 901, 571, 236), (148, 150, 162, 163), (152, 148, 163, 154), (590, 589, 162, 144), (591, 590, 144, 164), (172, 171, 141), (141, 171, 986, 999), (986, 171, 156, 988), (156, 171, 172, 157), (147, 160, 159, 146), (149, 153, 989, 146), (236, 237, 987, 990), (166, 592, 591, 164), (260, 259, 175, 174), (15, 180, 181, 17), (693, 692, 954, 955), (32, 10, 240, 242), (256, 183, 181, 260), (256, 262, 241, 183), (261, 257, 184, 182), (241, 239, 18, 183), (33, 15, 17), (15, 28, 185, 180), (9, 14, 33, 31), (40, 38, 187, 189), (39, 37, 186, 188), (269, 240, 10, 265), (179, 174, 35, 37), (38, 36, 192, 187), (35, 34, 190, 191), (34, 40, 189, 190), (872, 871, 194, 195), (871, 870, 197, 194), (188, 186, 196, 198), (863, 20, 197, 870), (869, 193, 199, 872), (193, 188, 198, 199), (67, 586, 940, 936), (318, 3, 2, 320), (2, 3, 165, 168), (972, 83, 138, 977), (210, 218, 220), (73, 56, 216), (212, 593, 596, 219), (58, 212, 211, 253), (595, 215, 213, 594), (56, 49, 214), (216, 56, 214, 278), (225, 222, 53, 54), (210, 213, 230, 209), (213, 215, 230), (215, 252, 230), (594, 213, 210, 558), (71, 52, 232, 231), (219, 596, 598, 223), (211, 212, 219, 217), (209, 211, 217, 218), (558, 210, 220, 597), (51, 49, 222, 225), (52, 71, 228, 226), (220, 218, 224, 223), (217, 219, 223, 224), (218, 217, 224), (597, 220, 223, 598), (57, 227, 254, 255), (275, 51, 225, 277), (49, 50, 221, 222), (229, 227, 57), (209, 230, 232), (275, 71, 231, 278), (232, 230, 231), (232, 52, 211, 209), (49, 51, 214), (578, 46, 233, 600), (600, 233, 215, 595), (46, 251, 233), (73, 216, 252, 251), (601, 235, 234, 602), (229, 599, 602, 234), (890, 74, 75, 891), (888, 246, 244, 885), (889, 887, 204, 201), (890, 208, 200, 885), (884, 886, 202, 205), (887, 0, 884), (891, 75, 76, 889), (78, 135, 84, 80), (142, 145, 998, 999), (167, 145, 605, 604), (145, 142, 606, 605), (603, 607, 238, 237), (142, 238, 607, 606), (16, 19, 182, 184), (39, 36, 173, 177), (574, 6, 13, 575), (37, 35, 191, 186), (586, 389, 950, 940), (239, 242, 31, 18), (78, 243, 245, 77), (74, 244, 79), (161, 205, 202, 155), (237, 236, 571, 603), (385, 585, 944, 956), (167, 604, 570, 1), (248, 250, 249), (249, 250, 59), (250, 55, 59), (55, 250, 255), (58, 280, 284, 283), (251, 252, 215, 233), (230, 252, 216, 231), (251, 46, 70, 73), (255, 254, 226, 55), (255, 250, 57), (254, 253, 52, 226), (253, 211, 52), (173, 178, 257, 261), (179, 177, 262, 256), (179, 256, 260, 174), (181, 180, 259, 260), (185, 184, 257, 258), (182, 241, 262, 261), (180, 185, 258, 259), (7, 269, 265, 4), (6, 263, 267, 13), (12, 263, 268, 30), (7, 60, 264, 269), (13, 267, 60), (5, 266, 268, 29), (4, 265, 266, 5), (68, 250, 248), (583, 68, 248, 610), (59, 72, 247, 249), (218, 210, 209), (42, 576, 633, 274), (636, 634, 928, 932), (43, 271, 272, 44), (908, 912, 933, 925), (635, 637, 922, 930), (41, 69, 270, 273), (585, 573, 64, 63), (51, 275, 278, 214), (216, 278, 231), (279, 281, 234, 235), (229, 281, 280, 227), (283, 284, 285, 282), (281, 279, 282, 285), (280, 281, 285, 284), (279, 58, 283, 282), (234, 281, 229), (577, 579, 48, 44), (66, 580, 651, 286), (50, 66, 286, 289), (54, 53, 287, 288), (277, 228, 71, 275), (247, 72, 295, 292), (249, 247, 292, 294), (276, 54, 288, 290), (248, 249, 294, 299), (221, 50, 289, 296), (53, 221, 296, 287), (610, 248, 299, 663), (298, 666, 674, 305), (301, 287, 302, 313), (301, 303, 307, 297), (316, 684, 682, 315), (303, 311, 310, 307), (683, 314, 315, 682), (293, 312, 300), (307, 310, 293, 306), (679, 309, 314, 683), (310, 311, 309, 308), (304, 311, 303), (293, 310, 308, 312), (313, 316, 315, 304), (296, 298, 305, 302), (312, 308, 677, 678), (314, 309, 311, 304), (315, 314, 304), (308, 309, 679, 677), (300, 312, 678, 662), (302, 305, 316, 313), (289, 286, 298, 296), (286, 651, 666, 298), (287, 296, 302), (305, 674, 684, 316), (291, 290, 288, 297), (306, 291, 297, 307), (287, 301, 297, 288), (303, 301, 313, 304), (659, 667, 968, 967), (663, 299, 964, 962), (658, 659, 967, 966), (293, 292, 291, 306), (292, 295, 290, 291), (72, 228, 277, 276), (72, 276, 290, 295), (570, 694, 319, 1), (3, 318, 317, 8), (694, 695, 957, 946), (1, 319, 320, 2), (317, 321, 8), (320, 319, 945, 947), (911, 475, 473, 908), (892, 897, 569, 566), (329, 386, 385), (384, 383, 327, 326), (383, 387, 351, 327), (562, 565, 354, 341), (876, 346, 349, 875), (627, 628, 333, 332), (575, 584, 382, 335), (339, 340, 505, 503), (628, 630, 352, 333), (877, 347, 346, 876), (874, 345, 344, 878), (879, 878, 344, 343), (634, 636, 363, 365), (629, 626, 331, 336), (338, 341, 354), (348, 516, 517, 343), (523, 482, 481, 526), (526, 481, 483, 527), (522, 463, 494, 530), (336, 355, 337, 334), (342, 519, 516, 348), (565, 353, 331, 563), (875, 349, 345, 874), (352, 350, 338, 333), (631, 563, 331, 626), (333, 338, 354, 332), (353, 340, 339, 355), (621, 497, 498, 620), (334, 337, 350, 352), (623, 495, 499, 624), (625, 630, 351, 328), (498, 362, 360, 500), (499, 361, 359, 501), (385, 384, 326, 329), (873, 342, 347, 877), (500, 360, 358, 495), (496, 357, 356, 497), (497, 356, 362, 498), (348, 343, 344, 345, 349, 346, 347, 342), (620, 498, 500, 619), (637, 635, 366, 577), (480, 465, 529, 528), (479, 482, 523, 525), (909, 910, 476, 474), (632, 638, 364, 391), (350, 507, 506, 338), (625, 629, 336, 334), (576, 578, 368, 364), (363, 367, 369, 365), (391, 392, 367, 363), (365, 369, 370, 366), (369, 371, 372, 370), (544, 375, 543), (377, 381, 394), (582, 583, 390, 379), (581, 601, 557, 643, 380), (641, 640, 376, 547), (392, 395, 378, 367), (367, 378, 371, 369), (370, 388, 580, 579), (549, 616, 615, 380, 644), (379, 551, 599, 582), (370, 372, 388), (515, 510, 361, 358, 514), (382, 386, 329), (584, 573, 386, 382), (504, 564, 562, 341), (328, 351, 387, 389), (572, 698, 697, 330), (390, 612, 379), (548, 377, 394, 550), (593, 581, 380, 534), (364, 368, 392, 391), (494, 479, 525, 530), (328, 389, 586, 574), (524, 477, 480, 528), (569, 567, 401, 402), (569, 402, 400, 566), (401, 396, 460, 407), (396, 397, 405, 460), (322, 403, 398), (322, 568, 399, 403), (399, 400, 457, 462), (402, 401, 407, 406), (398, 403, 461, 404), (403, 399, 462, 461), (455, 454, 412, 411), (454, 452, 413, 412), (456, 458, 414, 416), (408, 456, 416, 409), (452, 459, 409, 413), (413, 409, 422, 421), (416, 414, 415, 418), (411, 412, 420, 419), (412, 413, 421, 420), (409, 416, 418, 422), (423, 417, 425, 424), (419, 417, 411), (421, 422, 428, 431), (458, 453, 410, 414), (418, 415, 427, 426), (422, 418, 426, 428), (419, 420, 430, 429), (417, 419, 429, 425), (420, 421, 431, 430), (425, 432, 433, 424), (415, 423, 424, 427), (431, 428, 437, 441), (427, 424, 433, 434), (426, 427, 436, 435), (428, 426, 435, 437), (433, 432, 442, 443), (429, 430, 439, 438), (425, 429, 440, 432), (430, 431, 441, 439), (429, 427, 434, 440), (427, 429, 438, 436), (434, 444, 451, 440), (434, 433, 443, 444), (441, 437, 447, 448), (435, 436, 446, 445), (437, 435, 445, 447), (438, 449, 446, 436), (438, 439, 450, 449), (442, 451, 444, 443), (432, 440, 451, 442), (439, 441, 448, 450), (449, 450, 445, 446), (447, 445, 450, 448), (410, 411, 417, 423), (415, 414, 410, 423), (410, 453, 455, 411), (985, 978, 407, 460), (409, 459, 408), (978, 983, 406, 407), (397, 398, 404, 405), (982, 981, 404, 461), (984, 982, 461, 462), (979, 984, 462, 457), (983, 979, 457, 406), (981, 980, 405, 404), (487, 488, 330, 325), (491, 490, 489, 997), (490, 491, 492, 487), (992, 469, 478, 993), (492, 491, 463, 465), (486, 492, 465, 466), (480, 472, 465), (487, 492, 486, 488), (470, 471, 475, 474), (468, 469, 994, 995), (476, 587, 588, 485), (323, 489, 490, 324), (471, 470, 477, 483), (468, 471, 483, 481), (470, 472, 480, 477), (479, 478, 469, 482), (466, 465, 472, 484), (330, 488, 592, 572), (485, 588, 589, 484), (912, 559, 571, 901), (470, 485, 484, 472), (474, 476, 485, 470), (590, 466, 484, 589), (591, 486, 466, 590), (494, 463, 493), (463, 996, 991, 493), (991, 993, 478, 493), (478, 479, 494, 493), (469, 468, 481, 482), (471, 468, 995, 475), (559, 994, 992, 560), (488, 486, 591, 592), (622, 496, 497, 621), (337, 339, 503, 502), (63, 62, 939, 943), (354, 565, 563, 332), (618, 622, 503, 505), (618, 505, 564, 624), (623, 504, 506, 619), (564, 505, 340, 562), (355, 339, 337), (337, 502, 507, 350), (331, 353, 355, 336), (362, 511, 509, 360), (361, 510, 508, 359), (631, 627, 332, 563), (501, 359, 357, 496), (360, 509, 514, 358), (357, 513, 512, 356), (356, 512, 511, 362), (882, 517, 516, 881), (881, 516, 519, 880), (510, 520, 518, 508), (873, 880, 519, 342), (879, 882, 521, 515), (515, 521, 520, 510), (697, 698, 948, 949), (693, 696, 324, 325), (324, 490, 487, 325), (980, 985, 460, 405), (532, 542, 540), (395, 538, 378), (534, 541, 596, 593), (380, 615, 533, 534), (595, 594, 535, 537), (378, 536, 371), (538, 642, 536, 378), (547, 376, 375, 544), (532, 531, 552, 535), (535, 552, 537), (537, 552, 614), (594, 558, 532, 535), (393, 553, 554, 374), (541, 545, 598, 596), (533, 539, 541, 534), (531, 540, 539, 533), (558, 597, 542, 532), (373, 547, 544, 371), (374, 548, 550, 393), (542, 545, 546, 540), (539, 546, 545, 541), (540, 546, 539), (597, 598, 545, 542), (379, 617, 616, 549), (639, 641, 547, 373), (371, 544, 543, 372), (551, 379, 549), (531, 554, 552), (639, 642, 553, 393), (554, 553, 552), (554, 531, 533, 374), (371, 536, 373), (578, 600, 555, 368), (600, 595, 537, 555), (368, 555, 613), (395, 613, 614, 538), (601, 602, 556, 557), (551, 556, 602, 599), (899, 900, 397, 396), (897, 894, 567, 569), (898, 523, 526, 896), (899, 894, 522, 530), (893, 527, 524, 895), (896, 893, 322), (900, 898, 398, 397), (400, 402, 406, 457), (464, 996, 997, 467), (489, 604, 605, 467), (467, 605, 606, 464), (603, 560, 561, 607), (464, 606, 607, 561), (338, 506, 504, 341), (361, 499, 495, 358), (574, 575, 335, 328), (359, 508, 513, 357), (318, 320, 947, 942), (562, 340, 353, 565), (400, 399, 568, 566), (396, 401, 567), (483, 477, 524, 527), (560, 603, 571, 559), (62, 61, 937, 939), (489, 323, 570, 604), (609, 611, 612), (611, 381, 612), (612, 381, 377), (377, 617, 612), (380, 647, 648, 644), (613, 555, 537, 614), (552, 553, 538, 614), (613, 395, 392, 368), (617, 377, 548, 616), (617, 379, 612), (616, 548, 374, 615), (615, 374, 533), (495, 623, 619, 500), (501, 618, 624, 499), (501, 496, 622, 618), (503, 622, 621, 502), (507, 620, 619, 506), (504, 623, 624, 564), (502, 621, 620, 507), (329, 326, 627, 631), (328, 335, 629, 625), (334, 352, 630, 625), (329, 631, 626, 382), (335, 382, 629), (327, 351, 630, 628), (326, 327, 628, 627), (390, 609, 612), (583, 610, 609, 390), (381, 611, 608, 394), (540, 531, 532), (364, 638, 633, 576), (273, 270, 914, 920), (365, 366, 635, 634), (906, 910, 929, 921), (907, 902, 913, 923), (363, 636, 632, 391), (585, 385, 386, 573), (373, 536, 642, 639), (538, 553, 642), (643, 557, 556, 645), (551, 549, 644, 645), (647, 646, 649, 648), (645, 649, 646, 643), (644, 648, 649, 645), (643, 646, 647, 380), (556, 551, 645), (577, 366, 370, 579), (388, 650, 651, 580), (372, 654, 650, 388), (376, 653, 652, 375), (608, 657, 660, 394), (611, 659, 657, 608), (640, 655, 653, 376), (609, 667, 659, 611), (543, 661, 654, 372), (375, 652, 661, 543), (610, 663, 667, 609), (665, 673, 674, 666), (669, 688, 670, 652), (669, 664, 676, 671), (691, 690, 682, 684), (671, 676, 685, 686), (683, 682, 690, 689), (658, 668, 687), (676, 675, 658, 685), (679, 683, 689, 681), (685, 680, 681, 686), (672, 671, 686), (658, 687, 680, 685), (688, 672, 690, 691), (661, 670, 673, 665), (687, 678, 677, 680), (689, 672, 686, 681), (690, 672, 689), (680, 677, 679, 681), (668, 662, 678, 687), (670, 688, 691, 673), (654, 661, 665, 650), (650, 665, 666, 651), (652, 670, 661), (673, 691, 684, 674), (656, 664, 653, 655), (675, 676, 664, 656), (652, 653, 664, 669), (671, 672, 688, 669), (293, 300, 965, 959), (668, 658, 966, 969), (659, 658, 657), (658, 675, 656, 657), (657, 656, 655, 660), (570, 323, 695, 694), (325, 330, 692, 693), (383, 384, 953, 951), (323, 324, 696, 695), (692, 330, 697), (692, 697, 949, 954), (699, 712, 711), (700, 712, 714), (699, 711, 716), (699, 716, 718), (699, 718, 715), (700, 714, 721), (701, 713, 723), (702, 717, 725), (703, 719, 727), (704, 720, 729), (700, 721, 724), (701, 723, 726), (702, 725, 728), (703, 727, 730), (704, 729, 722), (705, 731, 736), (706, 732, 738), (707, 733, 739), (708, 734, 740), (709, 735, 737), (737, 740, 710), (737, 735, 740), (735, 708, 740), (740, 739, 710), (740, 734, 739), (734, 707, 739), (739, 738, 710), (739, 733, 738), (733, 706, 738), (738, 736, 710), (738, 732, 736), (732, 705, 736), (736, 737, 710), (736, 731, 737), (731, 709, 737), (722, 735, 709), (722, 729, 735), (729, 708, 735), (730, 734, 708), (730, 727, 734), (727, 707, 734), (728, 733, 707), (728, 725, 733), (725, 706, 733), (726, 732, 706), (726, 723, 732), (723, 705, 732), (724, 731, 705), (724, 721, 731), (721, 709, 731), (729, 730, 708), (729, 720, 730), (720, 703, 730), (727, 728, 707), (727, 719, 728), (719, 702, 728), (725, 726, 706), (725, 717, 726), (717, 701, 726), (723, 724, 705), (723, 713, 724), (713, 700, 724), (721, 722, 709), (721, 714, 722), (714, 704, 722), (715, 720, 704), (715, 718, 720), (718, 703, 720), (718, 719, 703), (718, 716, 719), (716, 702, 719), (716, 717, 702), (716, 711, 717), (711, 701, 717), (714, 715, 704), (714, 712, 715), (712, 699, 715), (711, 713, 701), (711, 712, 713), (712, 700, 713), (747, 748, 743), (749, 750, 745, 744), (744, 745, 742, 741), (747, 749, 744, 741), (750, 748, 742, 745), (746, 743, 748, 750), (743, 746, 749, 747), (746, 750, 749), (741, 742, 748, 747), (751, 763, 764), (752, 766, 764), (751, 768, 763), (751, 770, 768), (751, 767, 770), (752, 773, 766), (753, 775, 765), (754, 777, 769), (755, 779, 771), (756, 781, 772), (752, 776, 773), (753, 778, 775), (754, 780, 777), (755, 782, 779), (756, 774, 781), (757, 788, 783), (758, 790, 784), (759, 791, 785), (760, 792, 786), (761, 789, 787), (789, 762, 792), (789, 792, 787), (787, 792, 760), (792, 762, 791), (792, 791, 786), (786, 791, 759), (791, 762, 790), (791, 790, 785), (785, 790, 758), (790, 762, 788), (790, 788, 784), (784, 788, 757), (788, 762, 789), (788, 789, 783), (783, 789, 761), (774, 761, 787), (774, 787, 781), (781, 787, 760), (782, 760, 786), (782, 786, 779), (779, 786, 759), (780, 759, 785), (780, 785, 777), (777, 785, 758), (778, 758, 784), (778, 784, 775), (775, 784, 757), (776, 757, 783), (776, 783, 773), (773, 783, 761), (781, 760, 782), (781, 782, 772), (772, 782, 755), (779, 759, 780), (779, 780, 771), (771, 780, 754), (777, 758, 778), (777, 778, 769), (769, 778, 753), (775, 757, 776), (775, 776, 765), (765, 776, 752), (773, 761, 774), (773, 774, 766), (766, 774, 756), (767, 756, 772), (767, 772, 770), (770, 772, 755), (770, 755, 771), (770, 771, 768), (768, 771, 754), (768, 754, 769), (768, 769, 763), (763, 769, 753), (766, 756, 767), (766, 767, 764), (764, 767, 751), (763, 753, 765), (763, 765, 764), (764, 765, 752), (799, 795, 800), (801, 796, 797, 802), (796, 793, 794, 797), (799, 793, 796, 801), (802, 797, 794, 800), (798, 802, 800, 795), (795, 799, 801, 798), (798, 801, 802), (793, 799, 800, 794), (813, 803, 804, 814), (824, 819, 808, 815), (815, 808, 806, 816), (828, 825, 803), (821, 807, 805, 820), (826, 804, 803, 825), (819, 810, 812, 822), (829, 827, 818, 809), (823, 822, 812, 817), (827, 826, 810, 818), (811, 817, 828, 832), (820, 823, 817, 811), (807, 815, 816, 805), (821, 824, 815, 807), (809, 818, 824, 821), (805, 816, 823, 820), (816, 806, 822, 823), (808, 819, 822, 806), (809, 821, 820, 811), (818, 810, 819, 824), (831, 828, 813), (829, 809, 811, 832), (814, 804, 827), (810, 826, 825, 812), (817, 812, 825, 828), (827, 804, 826), (803, 813, 828), (814, 827, 830), (829, 830, 827), (831, 832, 828), (829, 832, 831, 830), (814, 830, 831, 813), (843, 844, 834, 833), (854, 845, 838, 849), (845, 846, 836, 838), (858, 833, 855), (851, 850, 835, 837), (856, 855, 833, 834), (849, 852, 842, 840), (859, 839, 848, 857), (853, 847, 842, 852), (857, 848, 840, 856), (841, 862, 858, 847), (850, 841, 847, 853), (837, 835, 846, 845), (851, 837, 845, 854), (839, 851, 854, 848), (835, 850, 853, 846), (846, 853, 852, 836), (838, 836, 852, 849), (839, 841, 850, 851), (848, 854, 849, 840), (861, 843, 858), (859, 862, 841, 839), (844, 857, 834), (840, 842, 855, 856), (847, 858, 855, 842), (857, 856, 834), (833, 858, 843), (844, 860, 857), (859, 857, 860), (861, 858, 862), (859, 860, 861, 862), (844, 843, 861, 860), (21, 869, 872, 195), (186, 863, 870, 196), (198, 196, 870, 871), (199, 198, 871, 872), (186, 191, 867, 863), (189, 187, 864, 865), (193, 869, 868, 192), (187, 192, 868, 864), (191, 190, 866, 867), (190, 189, 865, 866), (343, 517, 882, 879), (508, 518, 880, 873), (520, 881, 880, 518), (521, 882, 881, 520), (508, 873, 877, 513), (511, 875, 874, 509), (515, 514, 878, 879), (509, 874, 878, 514), (513, 877, 876, 512), (512, 876, 875, 511), (883, 206, 202, 886), (203, 891, 889, 201), (243, 883, 886, 245), (0, 245, 886, 884), (74, 890, 885, 244), (204, 887, 884, 205), (207, 888, 885, 200), (76, 0, 887, 889), (208, 890, 891, 203), (892, 895, 524, 528), (525, 523, 898, 900), (566, 568, 895, 892), (322, 893, 895, 568), (396, 567, 894, 899), (526, 527, 893, 896), (529, 522, 894, 897), (398, 898, 896, 322), (530, 525, 900, 899), (206, 883, 888, 207), (629, 382, 626), (60, 267, 264), (143, 207, 200, 141), (474, 475, 911, 909), (587, 476, 910, 906), (473, 559, 912, 908), (638, 912, 901, 633), (271, 273, 920, 916), (634, 635, 930, 928), (152, 903, 905, 153), (587, 906, 904, 154), (151, 902, 907, 236), (274, 633, 901, 907), (909, 911, 931, 927), (904, 906, 921, 917), (913, 914, 924, 923), (921, 922, 918, 917), (915, 916, 920, 919), (925, 933, 934, 926), (921, 929, 930, 922), (927, 931, 932, 928), (928, 930, 929, 927), (932, 931, 925, 926), (916, 915, 917, 918), (920, 914, 913, 919), (903, 904, 917, 915), (274, 907, 923, 924), (632, 636, 932, 926), (902, 905, 919, 913), (910, 909, 927, 929), (270, 274, 924, 914), (912, 638, 934, 933), (911, 908, 925, 931), (272, 271, 916, 918), (905, 903, 915, 919), (637, 272, 918, 922), (638, 632, 926, 934), (945, 943, 939, 947), (938, 936, 935, 941), (942, 937, 938, 941), (946, 944, 943, 945), (937, 942, 947, 939), (948, 935, 936, 940), (957, 958, 953, 956), (952, 954, 949, 950), (955, 954, 952, 951), (946, 957, 956, 944), (951, 953, 958, 955), (948, 940, 950, 949), (384, 385, 956, 953), (389, 387, 952, 950), (65, 67, 936, 938), (696, 693, 955, 958), (321, 317, 941, 935), (695, 696, 958, 957), (698, 321, 935, 948), (319, 694, 946, 945), (387, 383, 951, 952), (61, 65, 938, 937), (585, 63, 943, 944), (317, 318, 942, 941), (394, 660, 655, 640), (394, 640, 641, 550), (962, 964, 965, 961), (550, 641, 639, 393), (964, 960, 959, 965), (960, 963, 959), (962, 961, 969, 968), (968, 969, 966, 967), (300, 662, 961, 965), (299, 294, 960, 964), (662, 668, 969, 961), (292, 293, 959, 963), (294, 292, 963, 960), (667, 663, 962, 968), (131, 972, 977, 136), (133, 973, 972, 131), (86, 975, 971, 137), (137, 971, 976, 130), (130, 976, 974, 132), (132, 974, 973, 133), (134, 970, 975, 86), (136, 977, 970, 134), (453, 458, 985, 980), (455, 453, 980, 981), (408, 459, 979, 983), (459, 452, 984, 979), (452, 454, 982, 984), (454, 455, 981, 982), (456, 408, 983, 978), (458, 456, 978, 985), (142, 986, 988, 238), (237, 238, 988, 987), (464, 561, 993, 991), (989, 153, 151), (990, 989, 151, 236), (990, 987, 147), (560, 992, 993, 561), (992, 994, 469), (475, 995, 473), (995, 994, 559, 473), (997, 489, 467), (991, 996, 464), (997, 996, 463, 491), (999, 998, 169, 141), (167, 998, 145), (999, 986, 142)])
me_cylinder_002.polygons.foreach_set('material_index', [3, 3, 3, 4, 4, 4, 4, 1, 4, 4, 4, 4, 1, 1, 1, 0, 4, 4, 1, 3, 3, 3, 4, 1, 4, 1, 4, 4, 4, 4, 4, 4, 4, 4, 4, 4, 4, 1, 4, 4, 4, 1, 4, 0, 3, 3, 3, 0, 4, 4, 0, 0, 0, 0, 0, 0, 0, 0, 0, 0, 0, 0, 0, 0, 0, 0, 1, 4, 4, 4, 4, 3, 0, 0, 0, 0, 3, 4, 3, 3, 3, 3, 3, 3, 3, 3, 3, 3, 3, 3, 0, 0, 0, 0, 0, 0, 0, 0, 0, 0, 0, 0, 0, 0, 0, 0, 0, 0, 0, 0, 0, 0, 0, 0, 0, 0, 0, 0, 0, 0, 0, 0, 0, 0, 0, 0, 0, 0, 0, 0, 0, 0, 0, 0, 0, 0, 3, 0, 3, 3, 3, 3, 3, 3, 3, 3, 3, 3, 3, 3, 3, 3, 3, 3, 3, 3, 3, 3, 3, 3, 3, 3, 3, 3, 3, 3, 3, 3, 3, 3, 3, 3, 3, 3, 3, 3, 3, 4, 4, 3, 4, 4, 4, 4, 4, 4, 4, 4, 1, 1, 4, 4, 1, 1, 1, 1, 1, 1, 1, 1, 1, 3, 3, 3, 3, 0, 0, 0, 0, 0, 0, 0, 0, 0, 0, 0, 0, 0, 0, 0, 0, 0, 0, 0, 0, 0, 0, 0, 0, 0, 0, 0, 0, 0, 0, 0, 0, 0, 0, 0, 0, 0, 0, 3, 3, 3, 3, 3, 3, 3, 3, 3, 3, 3, 3, 3, 4, 4, 4, 1, 3, 4, 3, 3, 3, 3, 3, 3, 0, 0, 0, 0, 0, 0, 0, 0, 0, 0, 0, 0, 4, 4, 4, 4, 4, 4, 4, 4, 4, 4, 4, 4, 4, 4, 0, 0, 0, 0, 0, 3, 0, 3, 3, 0, 4, 0, 0, 0, 0, 0, 0, 0, 0, 0, 0, 2, 2, 2, 0, 2, 2, 2, 2, 2, 2, 2, 2, 2, 2, 2, 2, 2, 2, 2, 2, 2, 2, 2, 2, 2, 2, 2, 2, 2, 2, 2, 2, 2, 2, 2, 2, 2, 2, 2, 2, 2, 2, 2, 2, 0, 2, 3, 3, 3, 3, 3, 3, 3, 3, 4, 4, 4, 4, 1, 4, 4, 4, 4, 1, 1, 1, 0, 4, 4, 1, 3, 3, 3, 4, 1, 4, 1, 4, 4, 4, 4, 4, 4, 4, 4, 4, 4, 4, 1, 4, 4, 4, 1, 4, 0, 3, 3, 3, 0, 4, 4, 0, 0, 0, 0, 0, 0, 0, 0, 0, 0, 0, 0, 0, 0, 0, 0, 1, 4, 4, 4, 4, 3, 0, 0, 0, 0, 3, 4, 3, 3, 3, 3, 3, 3, 3, 3, 3, 3, 3, 0, 0, 0, 0, 0, 0, 0, 0, 0, 0, 0, 0, 0, 0, 0, 0, 0, 0, 0, 0, 0, 0, 0, 0, 0, 0, 0, 0, 0, 0, 0, 0, 0, 0, 0, 0, 0, 0, 0, 0, 0, 0, 0, 0, 0, 0, 3, 0, 3, 3, 3, 3, 3, 3, 3, 3, 3, 3, 3, 3, 3, 3, 3, 3, 3, 3, 3, 3, 3, 3, 3, 3, 3, 3, 3, 3, 3, 3, 3, 3, 3, 3, 3, 3, 3, 3, 3, 4, 4, 3, 4, 4, 4, 4, 4, 4, 4, 4, 1, 1, 4, 4, 1, 1, 1, 1, 1, 1, 1, 1, 1, 3, 3, 3, 3, 0, 0, 0, 0, 0, 0, 0, 0, 0, 0, 0, 0, 0, 0, 0, 0, 0, 0, 0, 0, 0, 0, 0, 0, 0, 0, 0, 0, 0, 0, 0, 0, 0, 0, 0, 0, 0, 0, 3, 3, 3, 3, 3, 3, 3, 3, 3, 3, 3, 3, 3, 4, 4, 4, 1, 3, 4, 3, 3, 3, 3, 3, 3, 0, 0, 0, 0, 0, 0, 0, 0, 0, 0, 0, 0, 4, 4, 4, 4, 4, 4, 4, 4, 4, 4, 4, 4, 4, 4, 0, 0, 0, 0, 0, 3, 0, 3, 3, 0, 4, 0, 0, 0, 0, 0, 0, 0, 0, 0, 0, 2, 2, 2, 2, 2, 2, 2, 2, 2, 2, 2, 2, 2, 2, 2, 2, 2, 2, 2, 2, 2, 2, 2, 2, 2, 2, 2, 2, 2, 2, 2, 2, 2, 2, 2, 2, 2, 2, 2, 2, 2, 2, 2, 3, 3, 3, 3, 3, 3, 1, 1, 1, 1, 1, 1, 1, 1, 1, 1, 1, 1, 1, 1, 1, 1, 1, 1, 1, 1, 1, 1, 1, 1, 1, 1, 1, 1, 1, 1, 1, 1, 1, 1, 1, 1, 1, 1, 1, 1, 1, 1, 1, 1, 1, 1, 1, 1, 1, 1, 1, 1, 1, 1, 1, 1, 1, 1, 1, 1, 1, 1, 1, 1, 1, 1, 1, 1, 1, 1, 1, 1, 1, 1, 1, 1, 1, 1, 1, 1, 2, 2, 2, 2, 2, 2, 2, 2, 2, 1, 1, 1, 1, 1, 1, 1, 1, 1, 1, 1, 1, 1, 1, 1, 1, 1, 1, 1, 1, 1, 1, 1, 1, 1, 1, 1, 1, 1, 1, 1, 1, 1, 1, 1, 1, 1, 1, 1, 1, 1, 1, 1, 1, 1, 1, 1, 1, 1, 1, 1, 1, 1, 1, 1, 1, 1, 1, 1, 1, 1, 1, 1, 1, 1, 1, 1, 1, 1, 1, 1, 1, 1, 1, 1, 1, 1, 1, 1, 1, 2, 2, 2, 2, 2, 2, 2, 2, 2, 0, 0, 0, 0, 0, 0, 0, 0, 0, 0, 0, 0, 0, 0, 0, 0, 0, 0, 0, 0, 0, 0, 0, 0, 0, 0, 0, 0, 0, 0, 0, 0, 0, 0, 0, 0, 0, 0, 0, 0, 0, 0, 0, 0, 0, 0, 0, 0, 0, 0, 0, 0, 0, 0, 0, 0, 0, 0, 0, 0, 0, 0, 0, 0, 1, 1, 1, 1, 1, 1, 1, 1, 1, 1, 1, 1, 1, 1, 1, 1, 1, 1, 1, 1, 3, 3, 3, 3, 3, 3, 3, 3, 3, 3, 3, 3, 3, 3, 3, 3, 3, 3, 3, 4, 4, 3, 3, 3, 3, 3, 3, 3, 3, 3, 3, 3, 3, 3, 3, 3, 3, 3, 3, 3, 3, 3, 3, 3, 3, 3, 3, 3, 3, 3, 3, 3, 3, 3, 3, 3, 3, 3, 3, 3, 3, 3, 3, 3, 3, 3, 3, 3, 3, 3, 3, 3, 3, 3, 3, 3, 3, 3, 3, 3, 2, 0, 2, 0, 2, 2, 2, 2, 2, 2, 2, 2, 2, 2, 3, 3, 3, 3, 3, 3, 3, 3, 3, 3, 3, 3, 3, 3, 3, 3, 3, 3, 3, 3, 3, 3, 3, 3, 3, 3, 3, 3, 3, 3, 3, 3])
me_cylinder_002.materials.append(mat_skin)
me_cylinder_002.materials.append(mat_eyes)
me_cylinder_002.materials.append(mat_hair)
me_cylinder_002.materials.append(mat_shirt)
me_cylinder_002.materials.append(mat_pants)
me_cylinder_002.materials.append(mat_socks)
me_cylinder_002.materials.append(mat_shoes)
me_cylinder_002.use_remesh_preserve_volume = False
me_cylinder_002.use_remesh_preserve_attributes = False
me_cylinder_002.use_mirror_vertex_groups = False
me_cylinder_002.update()
arm_armature_000 = bpy.data.armatures.new('Armature.000')  # bones are not reproduced

# ---- objects
ob_humanarmature = bpy.data.objects.new('HumanArmature', arm_armature_000)
ob_basehuman = bpy.data.objects.new('BaseHuman', me_cylinder_002)

# ---- transforms, parenting, visibility, modifiers, constraints
ob_humanarmature.location = (0.0, 0.0, 0.0)
ob_humanarmature.lineart.crease_threshold = 0.0
ob_basehuman.parent = ob_humanarmature
ob_basehuman.location = (0.0, 0.0, 0.0)
ob_basehuman.lineart.crease_threshold = 0.0
_vg = ob_basehuman.vertex_groups.new(name='Bone')
for _i, _w in zip([408, 409, 410, 411, 414, 415, 416, 417, 418, 422, 423, 426, 427, 428, 429, 435, 437, 453, 455, 456, 458], [0.0, 0.0, 0.0, 0.0, 0.0, 0.0, 0.0, 0.0, 0.0, 0.0, 0.0, 0.0, 0.0, 0.0, 0.0, 0.0, 0.0, 0.0, 0.0, 0.0, 0.0]): _vg.add([_i], _w, 'REPLACE')
_vg = ob_basehuman.vertex_groups.new(name='Foot.L')
for _i, _w in zip([20, 21, 22, 23, 24, 25, 26, 27, 35, 36, 37, 38, 39, 173, 174, 177, 178, 179, 186, 187, 188, 189, 190, 191, 192, 193, 194, 195, 196, 197, 198, 199, 863, 864, 865, 866, 867, 868, 869, 870, 871, 872], [1.0, 0.9765, 0.9031, 0.7647, 0.1982, 0.6371, 1.0, 0.6465, 0.2818, 0.3857, 0.6673, 0.09629, 0.7762, 0.08244, 0.04202, 0.1294, 0.02094, 0.1049, 0.9804, 0.2247, 0.9881, 0.0701, 0.02808, 0.6991, 0.7218, 0.9572, 0.9985, 0.9961, 1.0, 1.0, 1.0, 0.9944, 1.0, 0.4947, 0.3583, 0.1131, 0.6681, 0.8125, 0.9669, 1.0, 1.0, 0.9953]): _vg.add([_i], _w, 'REPLACE')
_vg = ob_basehuman.vertex_groups.new(name='Body')
for _i, _w in zip([1, 2, 3, 4, 5, 7, 13, 29, 60, 61, 62, 63, 64, 167, 264, 269, 318, 319, 320, 323, 324, 325, 326, 327, 329, 335, 382, 383, 384, 385, 386, 489, 570, 573, 575, 584, 585, 604, 626, 631, 693, 694, 695, 696, 937, 939, 942, 943, 944, 945, 946, 947, 951, 953, 955, 956, 957, 958], [0.1324, 0.0635, 0.01702, 0.1315, 0.05862, 0.7344, 0.07187, 0.006622, 0.8057, 0.05671, 0.1522, 0.6563, 0.8929, 0.01295, 0.08047, 0.07748, 0.05554, 0.6426, 0.1475, 0.1062, 0.05007, 0.003356, 0.1162, 0.05023, 0.6918, 0.07114, 0.7928, 0.04133, 0.1174, 0.4714, 0.8775, 0.00153, 0.1464, 0.953, 0.02506, 0.9332, 0.9093, 0.0129, 0.08418, 0.07671, 0.03898, 0.8813, 0.4886, 0.1137, 0.05671, 0.1522, 0.05554, 0.6563, 0.9093, 0.6426, 0.8813, 0.1475, 0.04133, 0.1174, 0.03898, 0.4714, 0.4886, 0.1137]): _vg.add([_i], _w, 'REPLACE')
_vg = ob_basehuman.vertex_groups.new(name='Hips')
for _i, _w in zip([5, 6, 13, 29, 61, 65, 67, 263, 267, 268, 317, 318, 321, 327, 328, 335, 351, 383, 387, 389, 572, 574, 575, 586, 625, 629, 630, 692, 693, 697, 698, 935, 936, 937, 938, 940, 941, 942, 948, 949, 950, 951, 952, 954, 955], [0.05642, 0.3216, 0.2605, 0.1394, 0.03558, 0.06582, 0.07241, 0.05306, 0.0008505, 0.005954, 0.0617, 0.02954, 0.067, 0.0565, 0.3216, 0.2608, 0.1394, 0.03565, 0.06583, 0.07242, 0.002873, 0.3893, 0.6258, 0.08073, 0.05427, 0.005674, 0.006461, 0.06171, 0.02961, 0.06701, 0.07151, 0.067, 0.07241, 0.03558, 0.06582, 0.08073, 0.0617, 0.02954, 0.07151, 0.06701, 0.07242, 0.03565, 0.06583, 0.06171, 0.02961]): _vg.add([_i], _w, 'REPLACE')
_vg = ob_basehuman.vertex_groups.new(name='Abdomen')
for _i, _w in zip([1, 2, 3, 4, 5, 6, 7, 8, 13, 29, 60, 61, 62, 63, 64, 65, 67, 144, 145, 164, 165, 166, 167, 168, 169, 170, 263, 266, 267, 268, 317, 318, 319, 320, 321, 323, 324, 325, 326, 327, 328, 329, 330, 335, 351, 382, 383, 384, 385, 386, 387, 389, 466, 467, 486, 487, 488, 489, 490, 491, 492, 570, 572, 574, 575, 585, 586, 590, 591, 592, 604, 605, 625, 628, 629, 630, 692, 693, 694, 695, 696, 697, 698, 935, 936, 937, 938, 939, 940, 941, 942, 943, 944, 945, 946, 947, 948, 949, 950, 951, 952, 953, 954, 955, 956, 957, 958, 997, 998], [0.7793, 0.8149, 0.8319, 0.2103, 0.3917, 0.5015, 0.07808, 0.877, 0.5227, 0.5702, 0.05516, 0.6572, 0.5889, 0.239, 0.0261, 0.7619, 0.8124, 0.03485, 0.1972, 0.1477, 0.7583, 0.7908, 0.7256, 0.7476, 0.1743, 0.1723, 0.07894, 0.04712, 0.05355, 0.07654, 0.7767, 0.6847, 0.2622, 0.6206, 0.8213, 0.8052, 0.8283, 0.8387, 0.2272, 0.4009, 0.5027, 0.1174, 0.879, 0.5238, 0.5742, 0.06327, 0.6686, 0.624, 0.4224, 0.0504, 0.7662, 0.8145, 0.03681, 0.1983, 0.1482, 0.7604, 0.7918, 0.7313, 0.7511, 0.1751, 0.1729, 0.8025, 0.8972, 0.5117, 0.2657, 0.0716, 0.8423, 0.02766, 0.1464, 0.8371, 0.768, 0.1799, 0.08109, 0.04691, 0.05859, 0.07735, 0.7808, 0.696, 0.09937, 0.4148, 0.6545, 0.8233, 0.8523, 0.8213, 0.8124, 0.6572, 0.7619, 0.5889, 0.8423, 0.7767, 0.6847, 0.239, 0.0716, 0.2622, 0.09937, 0.6206, 0.8523, 0.8233, 0.8145, 0.6686, 0.7662, 0.624, 0.7808, 0.696, 0.4224, 0.4148, 0.6545, 0.1849, 0.1823]): _vg.add([_i], _w, 'REPLACE')
_vg = ob_basehuman.vertex_groups.new(name='Torso')
for _i, _w in zip([1, 2, 3, 8, 41, 42, 43, 44, 45, 46, 47, 48, 49, 50, 51, 52, 56, 58, 66, 69, 70, 71, 73, 141, 142, 143, 144, 145, 148, 150, 151, 152, 153, 154, 162, 163, 164, 165, 166, 167, 168, 169, 170, 171, 209, 210, 211, 212, 213, 214, 215, 216, 217, 218, 219, 220, 223, 224, 230, 231, 232, 233, 234, 235, 236, 237, 238, 251, 252, 253, 270, 271, 272, 273, 274, 275, 278, 279, 280, 281, 282, 283, 284, 285, 286, 289, 323, 324, 325, 330, 363, 364, 365, 366, 367, 368, 369, 370, 371, 372, 373, 374, 378, 380, 388, 391, 392, 393, 395, 463, 464, 465, 466, 467, 470, 472, 473, 474, 475, 476, 484, 485, 486, 487, 488, 489, 490, 491, 492, 493, 531, 532, 533, 534, 535, 536, 537, 538, 539, 540, 541, 542, 545, 546, 552, 553, 554, 555, 556, 557, 558, 559, 560, 561, 570, 571, 572, 576, 577, 578, 579, 580, 581, 587, 588, 589, 590, 591, 592, 593, 594, 595, 596, 597, 598, 600, 601, 602, 603, 604, 605, 606, 607, 613, 614, 615, 632, 633, 634, 635, 636, 637, 638, 639, 642, 643, 645, 646, 647, 648, 649, 650, 651, 654, 901, 902, 903, 904, 905, 906, 907, 908, 909, 910, 911, 912, 913, 914, 915, 916, 917, 918, 919, 920, 921, 922, 923, 924, 925, 926, 927, 928, 929, 930, 931, 932, 933, 934, 986, 987, 988, 989, 990, 991, 992, 993, 994, 995, 996, 997, 998, 999], [0.05424, 0.05246, 0.04753, 0.03612, 0.7607, 0.7316, 0.7488, 0.6863, 0.1335, 0.2213, 0.07074, 0.1012, 0.001922, 0.005187, 0.01418, 0.01119, 0.08059, 0.006698, 0.0113, 0.7327, 0.1645, 0.01237, 0.1086, 0.007577, 0.1346, 0.03675, 0.2851, 0.6918, 0.03561, 0.03432, 0.1044, 0.1449, 0.0964, 0.2486, 0.1493, 0.1632, 0.647, 0.1753, 0.1507, 0.2046, 0.1837, 0.6766, 0.6589, 0.003651, 0.05268, 0.0516, 0.03327, 0.02789, 0.06062, 0.05223, 0.07986, 0.08938, 0.03709, 0.04089, 0.03232, 0.04486, 0.03751, 0.03777, 0.06341, 0.05636, 0.05083, 0.1024, 0.001086, 0.002034, 0.2131, 0.1535, 0.1182, 0.1082, 0.08444, 0.009137, 0.5609, 0.5445, 0.5229, 0.55, 0.6374, 0.01577, 0.05409, 0.003832, 4.344e-05, 0.0006451, 0.003973, 0.005426, 0.001942, 0.002301, 0.008319, 0.003039, 0.05424, 0.05248, 0.0476, 0.0362, 0.7602, 0.7309, 0.7485, 0.6861, 0.1333, 0.2211, 0.07044, 0.101, 0.001295, 0.004722, 0.01365, 0.01096, 0.08031, 0.00661, 0.01094, 0.732, 0.1643, 0.01204, 0.1085, 0.007506, 0.1283, 0.04484, 0.2914, 0.6913, 0.03767, 0.03936, 0.09822, 0.1432, 0.09368, 0.2469, 0.1531, 0.1638, 0.6487, 0.1754, 0.1509, 0.2045, 0.1837, 0.6764, 0.6597, 0.0008917, 0.05264, 0.05157, 0.03316, 0.02781, 0.06059, 0.05197, 0.07984, 0.08927, 0.03701, 0.04081, 0.03226, 0.04481, 0.03747, 0.03769, 0.06334, 0.05622, 0.05073, 0.1023, 0.001058, 0.002003, 0.05175, 0.2032, 0.1437, 0.1106, 0.02319, 0.811, 0.02672, 0.7786, 0.5471, 0.2385, 0.105, 0.01054, 0.008869, 0.7333, 0.7696, 0.7849, 0.772, 0.7689, 0.129, 0.02602, 0.06111, 0.07998, 0.03051, 0.04437, 0.03674, 0.09465, 0.00226, 0.001148, 0.7794, 0.1817, 0.766, 0.7592, 0.7574, 0.1082, 0.08436, 0.009002, 0.5581, 0.8032, 0.5433, 0.5222, 0.5481, 0.6222, 0.6341, 0.01534, 0.05389, 0.003773, 0.0005723, 0.003892, 0.005331, 0.001834, 0.002209, 0.007963, 0.00819, 0.002583, 0.8071, 0.3327, 0.3447, 0.3858, 0.3232, 0.6778, 0.4252, 0.3281, 0.3433, 0.3845, 0.3209, 0.4187, 0.3327, 0.5609, 0.3447, 0.5445, 0.3858, 0.5229, 0.3232, 0.55, 0.6778, 0.6222, 0.4252, 0.6374, 0.3281, 0.5581, 0.3433, 0.5433, 0.3845, 0.5222, 0.3209, 0.5481, 0.4187, 0.6341, 0.06911, 0.07674, 0.05911, 0.07421, 0.1005, 0.06462, 0.07184, 0.05529, 0.1, 0.08048, 0.0542, 0.6827, 0.6819, 0.05298]): _vg.add([_i], _w, 'REPLACE')
_vg = ob_basehuman.vertex_groups.new(name='Neck')
for _i, _w in zip([43, 44, 52, 57, 58, 73, 154, 209, 210, 211, 212, 213, 215, 216, 217, 218, 219, 220, 223, 224, 227, 229, 230, 231, 232, 233, 234, 235, 251, 252, 253, 254, 271, 272, 279, 280, 281, 282, 283, 284, 285, 365, 366, 374, 379, 380, 395, 476, 531, 532, 533, 534, 535, 537, 538, 539, 540, 541, 542, 545, 546, 549, 551, 552, 553, 554, 555, 556, 557, 558, 577, 579, 581, 582, 587, 588, 593, 594, 595, 596, 597, 598, 599, 600, 601, 602, 613, 614, 615, 616, 634, 635, 637, 643, 644, 645, 646, 647, 648, 649, 903, 904, 906, 909, 910, 915, 916, 917, 918, 921, 922, 927, 928, 929, 930], [0.02614, 0.104, 0.003366, 0.007508, 0.05904, 0.00613, 0.05102, 0.07675, 0.09013, 0.06035, 0.07084, 0.1093, 0.07238, 0.01036, 0.07277, 0.07416, 0.08056, 0.08685, 0.0867, 0.07577, 0.0417, 0.04967, 0.05246, 0.003273, 0.03353, 0.05024, 0.05587, 0.05656, 0.02591, 0.04579, 0.03849, 0.01629, 0.05978, 0.1542, 0.05801, 0.0589, 0.05896, 0.05866, 0.0591, 0.05894, 0.05889, 0.02607, 0.104, 0.002646, 0.006912, 0.0579, 0.005965, 0.05063, 0.07654, 0.08996, 0.05993, 0.07038, 0.1092, 0.07232, 0.01015, 0.07243, 0.07385, 0.08025, 0.08667, 0.08647, 0.07546, 0.03903, 0.04846, 0.05228, 0.00292, 0.03302, 0.0502, 0.0554, 0.05606, 0.09689, 0.3148, 0.03639, 0.06055, 0.00704, 0.1375, 0.06567, 0.0743, 0.1167, 0.08035, 0.07896, 0.08932, 0.08399, 0.04953, 0.05945, 0.0566, 0.05557, 0.02576, 0.04557, 0.03682, 0.01513, 0.05966, 0.1541, 0.2565, 0.05713, 0.05612, 0.05756, 0.05735, 0.05767, 0.05677, 0.05715, 0.02989, 0.1026, 0.197, 0.02983, 0.1024, 0.02989, 0.05978, 0.1026, 0.1542, 0.197, 0.2565, 0.02983, 0.05966, 0.1024, 0.1541]): _vg.add([_i], _w, 'REPLACE')
_vg = ob_basehuman.vertex_groups.new(name='Head')
for _i, _w in zip([41, 42, 43, 44, 45, 46, 47, 48, 49, 50, 51, 52, 53, 54, 55, 56, 57, 58, 59, 66, 68, 69, 70, 71, 72, 73, 209, 210, 211, 212, 213, 214, 215, 216, 217, 218, 219, 220, 221, 222, 223, 224, 225, 226, 227, 228, 229, 230, 231, 232, 233, 234, 235, 247, 248, 249, 250, 251, 252, 253, 254, 255, 270, 271, 272, 273, 274, 275, 276, 277, 278, 279, 280, 281, 282, 283, 284, 285, 286, 287, 288, 289, 290, 291, 292, 293, 294, 295, 296, 297, 298, 299, 300, 301, 302, 303, 304, 305, 306, 307, 308, 309, 310, 311, 312, 313, 314, 315, 316, 363, 364, 365, 366, 367, 368, 369, 370, 371, 372, 373, 374, 375, 376, 377, 378, 379, 380, 381, 388, 390, 391, 392, 393, 394, 395, 531, 532, 533, 534, 535, 536, 537, 538, 539, 540, 541, 542, 543, 544, 545, 546, 547, 548, 549, 550, 551, 552, 553, 554, 555, 556, 557, 558, 571, 576, 577, 578, 579, 580, 581, 582, 583, 587, 593, 594, 595, 596, 597, 598, 599, 600, 601, 602, 608, 609, 610, 611, 612, 613, 614, 615, 616, 617, 632, 633, 634, 635, 636, 637, 638, 639, 640, 641, 642, 643, 644, 645, 646, 647, 648, 649, 650, 651, 652, 653, 654, 655, 656, 657, 658, 659, 660, 661, 662, 663, 664, 665, 666, 667, 668, 669, 670, 671, 672, 673, 674, 675, 676, 677, 678, 679, 680, 681, 682, 683, 684, 685, 686, 687, 688, 689, 690, 691, 699, 700, 701, 702, 703, 704, 705, 706, 707, 708, 709, 710, 711, 712, 713, 714, 715, 716, 717, 718, 719, 720, 721, 722, 723, 724, 725, 726, 727, 728, 729, 730, 731, 732, 733, 734, 735, 736, 737, 738, 739, 740, 741, 742, 743, 744, 745, 746, 747, 748, 749, 750, 751, 752, 753, 754, 755, 756, 757, 758, 759, 760, 761, 762, 763, 764, 765, 766, 767, 768, 769, 770, 771, 772, 773, 774, 775, 776, 777, 778, 779, 780, 781, 782, 783, 784, 785, 786, 787, 788, 789, 790, 791, 792, 793, 794, 795, 796, 797, 798, 799, 800, 801, 802, 803, 804, 805, 806, 807, 808, 809, 810, 811, 812, 813, 814, 815, 816, 817, 818, 819, 820, 821, 822, 823, 824, 825, 826, 827, 828, 829, 830, 831, 832, 833, 834, 835, 836, 837, 838, 839, 840, 841, 842, 843, 844, 845, 846, 847, 848, 849, 850, 851, 852, 853, 854, 855, 856, 857, 858, 859, 860, 861, 862, 901, 902, 903, 904, 905, 906, 907, 908, 909, 910, 911, 912, 913, 914, 915, 916, 917, 918, 919, 920, 921, 922, 923, 924, 925, 926, 927, 928, 929, 930, 931, 932, 933, 934, 959, 960, 961, 962, 963, 964, 965, 966, 967, 968, 969], [0.138, 0.1687, 0.1289, 0.1319, 0.8438, 0.7386, 0.9148, 0.8734, 0.967, 0.9651, 0.9573, 0.9389, 0.9851, 0.9836, 0.9614, 0.9014, 0.9532, 0.909, 0.9713, 0.9604, 0.9671, 0.1618, 0.8046, 0.9482, 0.9749, 0.8495, 0.8639, 0.8517, 0.8927, 0.8853, 0.8224, 0.9323, 0.8376, 0.869, 0.8782, 0.8746, 0.8731, 0.8597, 0.9763, 0.9752, 0.864, 0.8748, 0.9711, 0.9519, 0.9296, 0.9612, 0.9244, 0.8761, 0.9099, 0.901, 0.8344, 0.9154, 0.9141, 0.9893, 0.9867, 0.9882, 0.9708, 0.84, 0.8569, 0.9224, 0.9421, 0.9571, 0.06081, 0.05553, 0.05104, 0.05834, 0.06483, 0.9519, 0.9788, 0.9652, 0.9215, 0.9117, 0.9129, 0.9125, 0.9109, 0.9097, 0.9118, 0.9116, 0.9623, 0.9859, 0.9844, 0.9664, 0.9796, 0.9916, 0.9899, 0.9934, 0.9888, 0.9755, 0.9774, 0.9935, 0.9763, 0.9873, 0.9931, 0.9944, 0.9876, 0.9966, 0.996, 0.9876, 0.9934, 0.9955, 0.9985, 0.9994, 0.9977, 0.9986, 0.9955, 0.9945, 0.9984, 0.9961, 0.9948, 0.138, 0.1686, 0.1289, 0.1319, 0.8439, 0.7387, 0.9152, 0.8735, 0.9674, 0.9653, 0.9577, 0.9393, 0.9855, 0.984, 0.9617, 0.9017, 0.9535, 0.9102, 0.9716, 0.9606, 0.9673, 0.1618, 0.8047, 0.9486, 0.9752, 0.8496, 0.8641, 0.8519, 0.8932, 0.8858, 0.8225, 0.9326, 0.8377, 0.8692, 0.8785, 0.875, 0.8734, 0.8599, 0.9766, 0.9756, 0.8642, 0.8751, 0.9714, 0.9524, 0.931, 0.9616, 0.925, 0.8763, 0.9102, 0.9013, 0.8345, 0.9158, 0.9146, 0.8448, 0.02889, 0.1265, 0.1034, 0.7183, 0.8433, 0.9576, 0.9063, 0.9536, 0.9654, 0.0161, 0.8829, 0.8145, 0.8295, 0.8757, 0.8575, 0.8671, 0.9244, 0.8339, 0.914, 0.9156, 0.9895, 0.9867, 0.9843, 0.9884, 0.9711, 0.8401, 0.8571, 0.9234, 0.9427, 0.9575, 0.06056, 0.05666, 0.05543, 0.05096, 0.05817, 0.05405, 0.06456, 0.9523, 0.9792, 0.9655, 0.9218, 0.9126, 0.9158, 0.914, 0.9123, 0.9112, 0.914, 0.9134, 0.9625, 0.9593, 0.9863, 0.9848, 0.9667, 0.9799, 0.9918, 0.9901, 0.9936, 0.989, 0.9758, 0.9777, 0.9928, 0.9852, 0.9937, 0.9765, 0.9765, 0.9874, 0.9931, 0.9946, 0.9878, 0.9968, 0.9961, 0.9878, 0.9877, 0.9936, 0.9957, 0.9987, 0.9958, 0.9997, 0.9986, 0.9995, 0.9961, 0.9986, 0.9948, 0.9978, 0.9987, 0.9955, 0.9946, 0.9984, 0.9961, 0.9948, 1.0, 1.0, 1.0, 1.0, 1.0, 1.0, 1.0, 1.0, 1.0, 1.0, 1.0, 1.0, 1.0, 1.0, 1.0, 1.0, 1.0, 1.0, 1.0, 1.0, 1.0, 1.0, 1.0, 1.0, 1.0, 1.0, 1.0, 1.0, 1.0, 1.0, 1.0, 1.0, 1.0, 1.0, 1.0, 1.0, 1.0, 1.0, 1.0, 1.0, 1.0, 1.0, 1.0, 1.0, 1.0, 1.0, 1.0, 1.0, 1.0, 1.0, 1.0, 1.0, 1.0, 1.0, 1.0, 1.0, 1.0, 1.0, 1.0, 1.0, 1.0, 1.0, 1.0, 1.0, 1.0, 1.0, 1.0, 1.0, 1.0, 1.0, 1.0, 1.0, 1.0, 1.0, 1.0, 1.0, 1.0, 1.0, 1.0, 1.0, 1.0, 1.0, 1.0, 1.0, 1.0, 1.0, 1.0, 1.0, 1.0, 1.0, 1.0, 1.0, 1.0, 1.0, 1.0, 1.0, 1.0, 1.0, 1.0, 1.0, 1.0, 1.0, 1.0, 1.0, 1.0, 1.0, 1.0, 1.0, 1.0, 1.0, 1.0, 1.0, 1.0, 1.0, 1.0, 1.0, 1.0, 1.0, 1.0, 1.0, 1.0, 1.0, 1.0, 1.0, 1.0, 1.0, 1.0, 1.0, 1.0, 1.0, 1.0, 1.0, 1.0, 1.0, 1.0, 1.0, 1.0, 1.0, 1.0, 1.0, 1.0, 1.0, 1.0, 1.0, 1.0, 1.0, 1.0, 1.0, 1.0, 1.0, 1.0, 1.0, 1.0, 1.0, 1.0, 1.0, 1.0, 1.0, 1.0, 1.0, 1.0, 1.0, 1.0, 1.0, 0.04278, 0.0304, 0.02777, 0.02552, 0.02917, 0.03507, 0.03242, 0.03028, 0.02771, 0.02548, 0.02909, 0.03228, 0.0304, 0.06081, 0.02777, 0.05553, 0.02552, 0.05104, 0.02917, 0.05834, 0.03507, 0.05405, 0.03242, 0.06483, 0.03028, 0.06056, 0.02771, 0.05543, 0.02548, 0.05096, 0.02909, 0.05817, 0.03228, 0.06456, 0.9934, 0.9888, 0.9928, 0.9852, 0.9899, 0.9873, 0.9931, 0.9936, 0.989, 0.9874, 0.9931]): _vg.add([_i], _w, 'REPLACE')
_vg = ob_basehuman.vertex_groups.new(name='Shoulder.L')
for _i, _w in zip([41, 42, 43, 44, 69, 141, 142, 143, 144, 145, 146, 147, 148, 149, 150, 151, 152, 153, 154, 155, 156, 157, 158, 159, 160, 161, 162, 163, 164, 165, 166, 167, 168, 169, 170, 171, 172, 236, 237, 238, 270, 271, 272, 273, 274, 571, 576, 587, 588, 589, 590, 591, 603, 606, 607, 633, 901, 902, 903, 904, 905, 906, 907, 913, 914, 915, 916, 917, 918, 919, 920, 921, 923, 924, 986, 987, 988, 989, 990, 998, 999], [0.04374, 0.05696, 0.03782, 0.02916, 0.05518, 0.8627, 0.7958, 0.8491, 0.6238, 0.08745, 0.09831, 0.1221, 0.2676, 0.1104, 0.6386, 0.4169, 0.4025, 0.3798, 0.3926, 0.08575, 0.1828, 0.07433, 0.1685, 0.00727, 0.03863, 0.02432, 0.6986, 0.5672, 0.1809, 0.02052, 0.01255, 0.0003772, 0.01466, 0.1276, 0.1461, 0.3682, 0.1446, 0.5791, 0.6737, 0.7404, 0.2037, 0.1777, 0.1483, 0.1839, 0.208, 0.05905, 0.01863, 0.01312, 0.05136, 0.07644, 0.08733, 0.02724, 0.08169, 0.09898, 0.09893, 0.05415, 0.0566, 0.3103, 0.2901, 0.2704, 0.2819, 0.006559, 0.3935, 0.3103, 0.2037, 0.2901, 0.1777, 0.2704, 0.1483, 0.2819, 0.1839, 0.006559, 0.3935, 0.208, 0.582, 0.3979, 0.4616, 0.3247, 0.3375, 0.1136, 0.8388]): _vg.add([_i], _w, 'REPLACE')
_vg = ob_basehuman.vertex_groups.new(name='UpperArm.L')
for _i, _w in zip([0, 41, 43, 44, 69, 141, 142, 143, 144, 146, 147, 148, 149, 150, 151, 152, 153, 154, 155, 156, 157, 158, 159, 160, 161, 162, 163, 171, 172, 200, 201, 202, 203, 204, 205, 206, 207, 208, 236, 237, 238, 243, 244, 245, 246, 270, 271, 272, 273, 274, 883, 884, 885, 886, 887, 888, 889, 890, 891, 902, 903, 904, 905, 907, 913, 914, 915, 916, 917, 918, 919, 920, 923, 924, 986, 987, 988, 989, 990, 999], [0.03121, 0.02452, 0.02237, 0.009959, 0.0189, 0.1008, 0.02937, 0.09609, 0.004908, 0.8757, 0.8497, 0.6766, 0.8591, 0.3075, 0.4621, 0.4143, 0.5047, 0.2762, 0.8943, 0.7927, 0.9105, 0.8089, 0.9608, 0.9416, 0.9503, 0.1191, 0.2252, 0.5972, 0.8373, 0.9437, 0.9473, 0.9449, 0.9428, 0.9575, 0.955, 0.9401, 0.9352, 0.9406, 0.1766, 0.1486, 0.1194, 0.008847, 0.0226, 0.03221, 0.03997, 0.155, 0.155, 0.1095, 0.1778, 0.06559, 0.4745, 0.4931, 0.4832, 0.4886, 0.4944, 0.4876, 0.4736, 0.4703, 0.4714, 0.3086, 0.2846, 0.1929, 0.3413, 0.1211, 0.3086, 0.155, 0.2846, 0.155, 0.1929, 0.1095, 0.3413, 0.1778, 0.1211, 0.06559, 0.3133, 0.4991, 0.456, 0.5818, 0.5324, 0.07529]): _vg.add([_i], _w, 'REPLACE')
_vg = ob_basehuman.vertex_groups.new(name='LowerArm.L')
for _i, _w in zip([0, 74, 75, 76, 77, 78, 79, 80, 81, 82, 83, 84, 85, 86, 87, 89, 90, 91, 130, 131, 132, 133, 134, 135, 136, 137, 138, 139, 140, 200, 201, 202, 203, 204, 205, 206, 207, 208, 243, 244, 245, 246, 883, 884, 885, 886, 887, 888, 889, 890, 891, 970, 971, 972, 973, 974, 975, 976, 977], [0.9591, 0.9931, 0.9809, 0.9859, 0.9971, 0.9973, 0.9953, 0.9973, 0.9951, 0.9653, 0.9597, 0.9794, 0.9692, 0.1001, 0.007592, 0.001886, 0.03818, 0.04898, 0.4884, 0.1156, 0.963, 0.2224, 0.05441, 0.9811, 0.09005, 0.168, 0.9642, 0.9982, 0.9884, 0.03651, 0.03819, 0.03927, 0.04099, 0.02696, 0.02938, 0.04472, 0.0505, 0.03892, 0.9702, 0.9631, 0.9584, 0.9543, 0.5074, 0.4943, 0.4998, 0.4988, 0.493, 0.5024, 0.512, 0.516, 0.5109, 0.5118, 0.5745, 0.5376, 0.5939, 0.9806, 0.5398, 0.7384, 0.5271]): _vg.add([_i], _w, 'REPLACE')
_vg = ob_basehuman.vertex_groups.new(name='Palm.L')
for _i, _w in zip([82, 83, 85, 86, 87, 88, 89, 90, 91, 92, 93, 94, 96, 97, 98, 99, 100, 106, 108, 109, 115, 119, 130, 131, 132, 133, 134, 136, 137, 138, 970, 971, 972, 973, 974, 975, 976, 977], [0.00127, 0.01105, 0.005113, 0.885, 0.8871, 0.06898, 0.07328, 0.9496, 0.8814, 0.2365, 0.08987, 0.9288, 0.9494, 0.02902, 0.9459, 0.7565, 0.7281, 0.1779, 0.03034, 0.2102, 0.01386, 0.01395, 0.5046, 0.658, 0.01793, 0.5719, 0.9088, 0.7336, 0.8207, 0.006886, 0.4569, 0.4103, 0.3345, 0.2866, 0.008963, 0.4425, 0.2523, 0.3703]): _vg.add([_i], _w, 'REPLACE')
_vg = ob_basehuman.vertex_groups.new(name='MiddleHand.L')
for _i, _w in zip([87, 91, 96, 98, 99, 100, 104, 105, 106, 107, 108, 109, 113, 114, 115, 116, 117, 119, 123, 124, 125, 126, 127, 128], [0.07673, 0.06493, 0.02097, 0.02286, 0.2217, 0.2544, 0.9879, 0.1027, 0.7954, 0.06812, 0.9412, 0.7694, 0.9884, 0.7659, 0.8638, 0.7831, 0.9955, 0.8839, 0.053, 0.195, 0.2183, 0.2057, 0.1886, 0.2298]): _vg.add([_i], _w, 'REPLACE')
_vg = ob_basehuman.vertex_groups.new(name='Fingers.L')
for _i, _w in zip([114, 115, 116, 119, 123, 124, 125, 126, 127, 128], [0.08289, 0.1032, 0.07289, 0.08292, 0.9459, 0.78, 0.7748, 0.7891, 0.7901, 0.768]): _vg.add([_i], _w, 'REPLACE')
_vg = ob_basehuman.vertex_groups.new(name='Thumb.L')
for _i, _w in zip([82, 83, 85, 88, 89, 92, 93, 94, 95, 97, 101, 102, 103, 105, 107, 110, 111, 114, 116, 131, 133, 134, 136, 138, 970, 972, 973, 977], [0.4233, 0.4058, 0.04135, 0.8116, 0.8465, 0.5909, 0.8422, 0.08269, 0.97, 0.9507, 0.9433, 0.8408, 0.9291, 0.1294, 0.8798, 0.02526, 0.05666, 0.004399, 0.04673, 0.4058, 0.4233, 0.04135, 0.2955, 0.2955, 0.04135, 0.4058, 0.4233, 0.2955]): _vg.add([_i], _w, 'REPLACE')
_vg = ob_basehuman.vertex_groups.new(name='ThumbEnd.L')
for _i, _w in zip([93, 101, 102, 103, 105, 107, 110, 111, 112, 114, 118, 120, 121, 122, 129], [0.06155, 0.0004921, 0.1493, 0.06261, 0.8123, 0.07336, 0.9617, 0.942, 0.9815, 0.07174, 0.9843, 0.9976, 0.9962, 0.9977, 0.9996]): _vg.add([_i], _w, 'REPLACE')
_vg = ob_basehuman.vertex_groups.new(name='Shoulder.L.001')
for _i, _w in zip([57, 58, 68, 210, 212, 213, 219, 220, 223, 227, 229, 234, 235, 237, 238, 248, 250, 253, 254, 255, 279, 280, 282, 283, 284, 299, 300, 308, 309, 310, 311, 312, 314, 379, 380, 390, 532, 534, 535, 541, 542, 545, 549, 551, 556, 557, 558, 560, 561, 571, 576, 578, 581, 582, 583, 593, 594, 595, 596, 597, 598, 599, 600, 601, 602, 603, 605, 606, 607, 609, 610, 612, 615, 616, 617, 633, 643, 644, 646, 647, 648, 662, 663, 667, 668, 677, 678, 679, 680, 681, 683, 685, 686, 687, 689, 901, 961, 962, 964, 965, 968, 969, 987, 988, 992, 993], [0.01006, 0.009564, 0.006379, 0.008537, 0.009051, 0.00751, 0.009051, 0.008537, 0.009051, 0.00981, 0.009782, 0.009599, 0.009564, 0.01832, 0.02019, 0.006379, 0.003433, 0.005461, 0.005079, 0.004526, 0.009564, 0.009685, 0.009564, 0.009564, 0.009685, 0.006379, 0.006379, 0.006545, 0.003001, 0.002453, 0.001281, 0.008799, 0.001169, 0.01006, 0.009564, 0.006379, 0.008537, 0.009051, 0.00751, 0.009051, 0.008537, 0.009051, 0.00981, 0.009782, 0.009599, 0.009564, 0.01108, 0.01832, 0.02019, 0.06119, 0.01276, 0.01276, 0.01276, 0.01276, 0.01276, 0.01276, 0.01276, 0.01276, 0.01276, 0.01276, 0.01276, 0.01276, 0.01276, 0.01276, 0.01276, 0.03399, 0.1081, 0.08407, 0.05599, 0.006379, 0.01276, 0.003433, 0.005461, 0.005079, 0.004526, 0.03697, 0.009564, 0.009685, 0.009564, 0.009564, 0.009685, 0.01276, 0.01276, 0.006379, 0.006379, 0.008649, 0.01101, 0.00418, 0.006545, 0.003001, 0.001722, 0.002453, 0.001281, 0.008799, 0.001169, 0.04908, 0.01276, 0.01276, 0.006379, 0.006379, 0.006379, 0.006379, 0.009162, 0.01009, 0.009162, 0.01009]): _vg.add([_i], _w, 'REPLACE')
_vg = ob_basehuman.vertex_groups.new(name='UpperArm.R')
for _i, _w in zip([322, 363, 365, 366, 391, 463, 464, 465, 466, 468, 469, 470, 471, 472, 473, 474, 475, 476, 477, 478, 479, 480, 481, 482, 483, 484, 485, 493, 494, 522, 523, 524, 525, 526, 527, 528, 529, 530, 559, 560, 561, 566, 567, 568, 569, 632, 634, 635, 636, 638, 892, 893, 894, 895, 896, 897, 898, 899, 900, 908, 909, 910, 911, 912, 925, 926, 927, 928, 929, 930, 931, 932, 933, 934, 991, 992, 993, 994, 995, 996], [0.02671, 0.02418, 0.02245, 0.0102, 0.01817, 0.1029, 0.02512, 0.1042, 0.009823, 0.8762, 0.8522, 0.6739, 0.856, 0.3139, 0.4618, 0.4149, 0.5043, 0.2782, 0.8923, 0.7976, 0.9128, 0.8082, 0.9603, 0.9427, 0.9483, 0.123, 0.2268, 0.6033, 0.8409, 0.9454, 0.9467, 0.944, 0.9429, 0.9557, 0.9534, 0.9399, 0.9366, 0.9417, 0.1698, 0.1408, 0.114, 0.007856, 0.02693, 0.02951, 0.04341, 0.154, 0.1553, 0.1102, 0.1775, 0.06322, 0.4739, 0.49, 0.4862, 0.4867, 0.4912, 0.49, 0.4733, 0.4708, 0.4715, 0.3079, 0.2851, 0.1942, 0.3409, 0.1165, 0.3079, 0.154, 0.2851, 0.1553, 0.1942, 0.1102, 0.3409, 0.1775, 0.1165, 0.06322, 0.3142, 0.4965, 0.4558, 0.5163, 0.5367, 0.07287]): _vg.add([_i], _w, 'REPLACE')
_vg = ob_basehuman.vertex_groups.new(name='LowerArm.R')
for _i, _w in zip([322, 396, 397, 398, 399, 400, 401, 402, 403, 404, 405, 406, 407, 408, 452, 453, 455, 456, 457, 458, 459, 460, 461, 462, 522, 523, 524, 525, 526, 527, 528, 529, 530, 566, 567, 568, 569, 892, 893, 894, 895, 896, 897, 898, 899, 900, 978, 979, 980, 981, 982, 983, 984, 985], [0.9614, 0.9927, 0.981, 0.9864, 0.9971, 0.9973, 0.9948, 0.9971, 0.9955, 0.9638, 0.9563, 0.9753, 0.966, 0.0223, 0.03127, 0.06579, 0.06166, 0.02109, 0.9756, 0.0623, 0.04859, 0.9612, 0.9925, 0.9794, 0.03428, 0.03948, 0.04066, 0.04129, 0.03018, 0.03218, 0.04485, 0.04889, 0.03781, 0.9707, 0.9609, 0.9598, 0.9526, 0.5078, 0.4968, 0.4976, 0.5002, 0.4958, 0.5007, 0.5129, 0.5153, 0.5112, 0.4936, 0.5121, 0.5111, 0.5127, 0.4963, 0.4988, 0.5053, 0.5118]): _vg.add([_i], _w, 'REPLACE')
_vg = ob_basehuman.vertex_groups.new(name='Palm.R')
for _i, _w in zip([404, 405, 407, 408, 409, 410, 411, 412, 413, 414, 416, 419, 420, 421, 422, 428, 430, 431, 452, 453, 454, 455, 456, 458, 459, 460, 978, 979, 980, 981, 982, 983, 984, 985], [0.004081, 0.01745, 0.01068, 0.9288, 0.7155, 0.06436, 0.08904, 0.9862, 0.7791, 0.2201, 0.8282, 0.0314, 0.9208, 0.3358, 0.2125, 0.05281, 0.03017, 0.08025, 0.9297, 0.7082, 0.9848, 0.7331, 0.9192, 0.7593, 0.9204, 0.01232, 0.465, 0.4602, 0.3628, 0.3686, 0.4924, 0.4644, 0.4649, 0.3858]): _vg.add([_i], _w, 'REPLACE')
_vg = ob_basehuman.vertex_groups.new(name='MiddleHand.R')
for _i, _w in zip([408, 409, 413, 414, 415, 416, 418, 420, 421, 422, 426, 427, 428, 429, 430, 431, 436, 437, 438, 441, 446, 447, 449, 452, 459, 979, 983, 984], [0.004671, 0.2534, 0.1929, 0.002339, 0.1001, 0.123, 0.9659, 0.05612, 0.6173, 0.7276, 0.9922, 0.08064, 0.745, 0.06775, 0.9098, 0.7787, 0.5365, 0.1369, 0.5254, 0.1288, 0.09019, 0.007268, 0.07739, 0.001971, 0.0002148, 0.0001074, 0.002336, 0.0009853]): _vg.add([_i], _w, 'REPLACE')
_vg = ob_basehuman.vertex_groups.new(name='Fingers.R')
for _i, _w in zip([421, 422, 427, 428, 430, 431, 435, 436, 437, 438, 439, 441, 445, 446, 447, 448, 449, 450], [0.02537, 0.05353, 0.001588, 0.1994, 0.0102, 0.136, 0.9875, 0.3128, 0.8528, 0.3321, 0.9874, 0.859, 0.9948, 0.8851, 0.9689, 0.9762, 0.9018, 0.9889]): _vg.add([_i], _w, 'REPLACE')
_vg = ob_basehuman.vertex_groups.new(name='Thumb.R')
for _i, _w in zip([404, 405, 407, 410, 411, 414, 415, 416, 417, 419, 423, 424, 425, 427, 429, 432, 433, 436, 438, 453, 455, 456, 458, 460, 978, 980, 981, 985], [0.4233, 0.4058, 0.04135, 0.8116, 0.8465, 0.5909, 0.8422, 0.08269, 0.97, 0.9507, 0.9433, 0.8408, 0.9291, 0.1294, 0.8798, 0.02526, 0.05666, 0.004399, 0.04673, 0.4058, 0.4233, 0.04135, 0.2955, 0.2955, 0.04135, 0.4058, 0.4233, 0.2955]): _vg.add([_i], _w, 'REPLACE')
_vg = ob_basehuman.vertex_groups.new(name='ThumbEnd.R')
for _i, _w in zip([415, 423, 424, 425, 427, 429, 432, 433, 434, 436, 440, 442, 443, 444, 451], [0.06155, 0.0004921, 0.1493, 0.06261, 0.8123, 0.07336, 0.9617, 0.942, 0.9815, 0.07174, 0.9843, 0.9976, 0.9962, 0.9977, 0.9996]): _vg.add([_i], _w, 'REPLACE')
_vg = ob_basehuman.vertex_groups.new(name='UpperLeg.L')
for _i, _w in zip([2, 3, 4, 5, 6, 7, 8, 9, 10, 11, 12, 13, 14, 15, 16, 17, 18, 19, 28, 29, 30, 31, 32, 33, 60, 61, 62, 63, 64, 65, 67, 180, 184, 185, 239, 240, 242, 263, 264, 265, 266, 267, 268, 269, 317, 318, 319, 320, 321, 574, 575, 935, 936, 937, 938, 939, 941, 942, 943, 945, 947], [0.05197, 0.05903, 0.6354, 0.4827, 0.1456, 0.1768, 0.01427, 0.9821, 0.9795, 0.9761, 0.9604, 0.1299, 0.9703, 0.7928, 0.7562, 0.2384, 0.1601, 0.3337, 0.8212, 0.2494, 0.9671, 0.8997, 0.8739, 0.8162, 0.1156, 0.2237, 0.2255, 0.08567, 0.05859, 0.1241, 0.07105, 0.03485, 0.0198, 0.03843, 0.4906, 0.9915, 0.9712, 0.8563, 0.8953, 0.9743, 0.9255, 0.8975, 0.8847, 0.9087, 0.113, 0.1985, 0.07448, 0.1968, 0.06666, 0.03474, 0.02082, 0.06666, 0.07105, 0.2237, 0.1241, 0.2255, 0.113, 0.1985, 0.08567, 0.07448, 0.1968]): _vg.add([_i], _w, 'REPLACE')
_vg = ob_basehuman.vertex_groups.new(name='LowerLeg.L')
for _i, _w in zip([15, 16, 17, 18, 19, 22, 23, 24, 25, 27, 28, 31, 32, 33, 34, 35, 36, 37, 38, 39, 40, 173, 174, 175, 176, 177, 178, 179, 180, 181, 182, 183, 184, 185, 187, 189, 190, 191, 192, 193, 239, 241, 242, 256, 257, 258, 259, 260, 261, 262, 864, 865, 866, 867, 868, 869], [0.2054, 0.243, 0.7612, 0.8397, 0.666, 0.09686, 0.2353, 0.8018, 0.3629, 0.3535, 0.1772, 0.09923, 0.1252, 0.1824, 0.9851, 0.7182, 0.6143, 0.3327, 0.9037, 0.2238, 0.9774, 0.9176, 0.954, 0.9975, 0.9949, 0.8706, 0.9645, 0.8951, 0.9575, 0.993, 0.9878, 0.9952, 0.9652, 0.9558, 0.7753, 0.9299, 0.961, 0.3009, 0.2782, 0.03563, 0.5094, 0.992, 0.0071, 0.9984, 0.9973, 0.9971, 0.9964, 0.9992, 0.9972, 0.9975, 0.5053, 0.6417, 0.8814, 0.3319, 0.1875, 0.01781]): _vg.add([_i], _w, 'REPLACE')
_vg = ob_basehuman.vertex_groups.new(name='UpperLeg.R')
for _i, _w in zip([324, 325, 326, 327, 328, 329, 330, 331, 332, 333, 334, 335, 336, 337, 338, 339, 340, 341, 350, 351, 352, 353, 354, 355, 382, 383, 384, 385, 386, 387, 389, 502, 506, 507, 562, 563, 565, 574, 575, 625, 626, 627, 628, 629, 630, 631, 692, 693, 695, 696, 697, 949, 950, 951, 952, 953, 954, 955, 956, 957, 958], [0.05195, 0.05897, 0.6336, 0.4818, 0.1455, 0.1797, 0.0142, 0.981, 0.9817, 0.9779, 0.9599, 0.129, 0.9678, 0.8081, 0.7586, 0.3319, 0.4897, 0.323, 0.8279, 0.2493, 0.9676, 0.9186, 0.8794, 0.8285, 0.1195, 0.2234, 0.2252, 0.0869, 0.06118, 0.124, 0.07098, 0.03998, 0.01769, 0.03999, 0.5004, 0.9906, 0.9712, 0.03463, 0.02028, 0.8527, 0.8889, 0.9789, 0.9279, 0.8876, 0.8845, 0.9054, 0.1129, 0.1982, 0.07563, 0.1965, 0.06659, 0.06659, 0.07098, 0.2234, 0.124, 0.2252, 0.1129, 0.1982, 0.0869, 0.07563, 0.1965]): _vg.add([_i], _w, 'REPLACE')
_vg = ob_basehuman.vertex_groups.new(name='LowerLeg.R')
for _i, _w in zip([337, 338, 339, 340, 341, 344, 345, 346, 347, 349, 350, 353, 354, 355, 356, 357, 358, 359, 360, 361, 362, 495, 496, 497, 498, 499, 500, 501, 502, 503, 504, 505, 506, 507, 509, 511, 512, 513, 514, 515, 562, 564, 565, 618, 619, 620, 621, 622, 623, 624, 874, 875, 876, 877, 878, 879], [0.1899, 0.2405, 0.6676, 0.5102, 0.6767, 0.07487, 0.357, 0.1742, 0.09124, 0.7681, 0.1704, 0.07984, 0.1198, 0.1696, 0.9702, 0.686, 0.4147, 0.3242, 0.9155, 0.2264, 0.9867, 0.8957, 0.9432, 0.9942, 0.9969, 0.8661, 0.9638, 0.8878, 0.955, 0.9859, 0.9898, 0.9872, 0.9663, 0.955, 0.8166, 0.967, 0.9049, 0.2557, 0.2173, 0.01273, 0.4996, 0.9919, 0.006879, 0.9979, 0.9981, 0.9973, 0.9962, 0.9987, 0.9973, 0.9974, 0.5868, 0.8676, 0.5395, 0.1735, 0.1461, 0.006365]): _vg.add([_i], _w, 'REPLACE')
_vg = ob_basehuman.vertex_groups.new(name='PoleTarget.L')
_vg = ob_basehuman.vertex_groups.new(name='Foot.R')
for _i, _w in zip([342, 343, 344, 345, 346, 347, 348, 349, 356, 357, 358, 359, 360, 361, 495, 496, 499, 500, 501, 508, 509, 510, 511, 512, 513, 514, 515, 516, 517, 518, 519, 520, 521, 873, 874, 875, 876, 877, 878, 879, 880, 881, 882], [0.9979, 0.9831, 0.9251, 0.643, 0.8258, 0.9088, 0.9991, 0.2319, 0.00964, 0.314, 0.5853, 0.6758, 0.08452, 0.7736, 0.1044, 0.05679, 0.1339, 0.02233, 0.1122, 0.9751, 0.1834, 0.9908, 0.01604, 0.09508, 0.7443, 0.7827, 0.9686, 0.9989, 0.9964, 0.998, 0.9989, 0.9996, 0.9951, 0.9865, 0.4132, 0.124, 0.4605, 0.8265, 0.8539, 0.9759, 0.9985, 0.9992, 0.9958]): _vg.add([_i], _w, 'REPLACE')
_vg = ob_basehuman.vertex_groups.new(name='PoleTarget.R')
_vg = ob_basehuman.vertex_groups.new(name='Shoulder.R')
for _i, _w in zip([363, 364, 365, 366, 391, 463, 464, 465, 466, 467, 468, 469, 470, 471, 472, 473, 474, 475, 476, 477, 478, 479, 480, 481, 482, 483, 484, 485, 486, 487, 488, 489, 490, 491, 492, 493, 494, 559, 560, 561, 571, 576, 587, 588, 589, 590, 591, 603, 606, 607, 632, 633, 634, 635, 636, 638, 901, 906, 908, 909, 910, 911, 912, 921, 925, 926, 927, 928, 929, 930, 931, 932, 933, 934, 991, 992, 993, 994, 995, 996, 997], [0.04537, 0.05859, 0.03853, 0.02946, 0.05646, 0.8606, 0.8056, 0.8358, 0.6135, 0.08814, 0.09925, 0.1216, 0.2689, 0.1134, 0.6291, 0.4243, 0.404, 0.3835, 0.3928, 0.08701, 0.1797, 0.07263, 0.1681, 0.008216, 0.03748, 0.02724, 0.6901, 0.5649, 0.1781, 0.01989, 0.01176, 0.0006452, 0.01455, 0.1277, 0.1445, 0.3638, 0.1417, 0.5974, 0.693, 0.755, 0.0606, 0.02056, 0.0129, 0.05107, 0.07554, 0.08586, 0.026, 0.0837, 0.1004, 0.1008, 0.2081, 0.05562, 0.1788, 0.1486, 0.1864, 0.2143, 0.05811, 0.006452, 0.3162, 0.2914, 0.2707, 0.2849, 0.4059, 0.006452, 0.3162, 0.2081, 0.2914, 0.1788, 0.2707, 0.1486, 0.2849, 0.1864, 0.4059, 0.2143, 0.5847, 0.4073, 0.4673, 0.3558, 0.3656, 0.8393, 0.111]): _vg.add([_i], _w, 'REPLACE')
_vg = ob_basehuman.vertex_groups.new(name='Thumb1.L')
for _i, _w in zip([88, 89, 92, 93, 94, 95, 97, 101, 102, 103, 105, 107, 131, 133, 134, 136, 970, 972, 973, 977], [0.9066, 0.8927, 0.7297, 0.7742, 0.05257, 0.9021, 0.9018, 0.8566, 0.06339, 0.06744, 0.09954, 0.08698, 0.2223, 0.2035, 0.01917, 0.1724, 0.009583, 0.1111, 0.1017, 0.08618]): _vg.add([_i], _w, 'REPLACE')
_vg = ob_basehuman.vertex_groups.new(name='Thumb2.L')
for _i, _w in zip([93, 95, 97, 101, 102, 103, 105, 107, 110, 111, 112, 114, 116, 118, 120, 121, 122, 129], [0.1148, 0.08599, 0.03755, 0.1256, 0.9299, 0.9266, 0.7936, 0.837, 0.9956, 0.996, 0.99, 0.1347, 0.1289, 0.9952, 0.9986, 0.9993, 0.998, 0.9994]): _vg.add([_i], _w, 'REPLACE')
_vg = ob_basehuman.vertex_groups.new(name='Thumb1.R')
for _i, _w in zip([410, 411, 414, 415, 416, 417, 419, 423, 424, 425, 427, 429, 453, 455, 456, 458, 978, 980, 981, 985], [0.9066, 0.8955, 0.7281, 0.7718, 0.03711, 0.9042, 0.9, 0.8575, 0.06291, 0.06735, 0.09995, 0.08748, 0.2176, 0.2022, 0.007324, 0.1668, 0.003662, 0.1088, 0.1011, 0.08338]): _vg.add([_i], _w, 'REPLACE')
_vg = ob_basehuman.vertex_groups.new(name='Thumb2.R')
for _i, _w in zip([415, 417, 419, 423, 424, 425, 427, 429, 432, 433, 434, 436, 438, 440, 442, 443, 444, 451], [0.1156, 0.0842, 0.03938, 0.1246, 0.9304, 0.9267, 0.7923, 0.8359, 0.9956, 0.9961, 0.99, 0.134, 0.1273, 0.9951, 0.9986, 0.9993, 0.998, 0.9993]): _vg.add([_i], _w, 'REPLACE')
_m = ob_basehuman.modifiers.new('Armature', 'ARMATURE')
_m.object = ob_humanarmature

# ---- collection membership
col_collection_1.objects.link(ob_humanarmature)
col_collection_1.objects.link(ob_basehuman)

# ---- scene / render settings (as saved in the file)
scene.frame_start = 1; scene.frame_end = 100; scene.frame_set(100)
scene.render.engine = 'CYCLES'
scene.render.image_settings.file_format = 'JPEG'
scene.render.resolution_x = 1080
scene.render.dither_intensity = 0.0
scene.cycles.use_denoising = False
scene.cycles.samples = 100
scene.cycles.sampling_pattern = 'TABULATED_SOBOL'
scene.cycles.light_sampling_threshold = 0.0
scene.cycles.use_adaptive_sampling = False
scene.cycles.use_light_tree = False
scene.cycles.caustics_reflective = False
scene.cycles.caustics_refractive = False
scene.cycles.blur_glossy = 0.0
scene.cycles.max_bounces = 2
scene.cycles.pixel_filter_type = 'GAUSSIAN'
scene.cycles.sample_clamp_indirect = 0.0
scene.view_settings.view_transform = 'Standard'
bpy.context.view_layer.update()

# ---- added for rendering (the .blend has no active camera): camera
cam_auto = bpy.data.cameras.new('AutoCamera')
cam_auto.lens = 50.0
cam_auto.sensor_width = 36.0
cam_auto.clip_end = 1000.0
ob_auto_camera = bpy.data.objects.new('AutoCamera', cam_auto)
scene.collection.objects.link(ob_auto_camera)
ob_auto_camera.location = (4.72369, -5.70437, 6.1752)
ob_auto_camera.rotation_euler = (1.09748, -7.21219e-08, 0.694738)
scene.camera = ob_auto_camera
bpy.context.view_layer.update()
